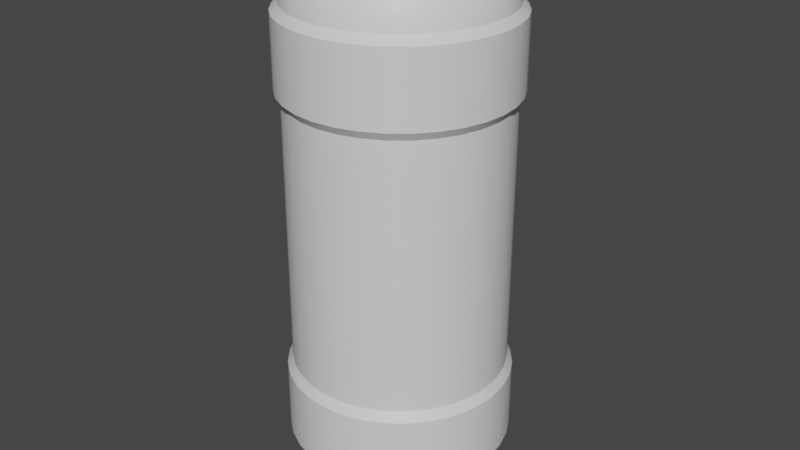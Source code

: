 # Source: ExplosiveCapsule.blend  (saved by Blender 3.6.11; exported with 4.5.12 LTS)
import bpy
from mathutils import Matrix  # noqa: F401  (used for matrix-valued properties, if any)

bpy.ops.wm.read_factory_settings(use_empty=True)
scene = bpy.context.scene
scene.name = 'Scene'

# ---- collections
col_collection = bpy.data.collections.new('Collection'); scene.collection.children.link(col_collection)

# ---- materials (node trees are filled in below, after node groups)
mat_material_001 = bpy.data.materials.new('Material.001')
mat_material_001.use_transparent_shadow = False
mat_material_002 = bpy.data.materials.new('Material.002')
mat_material_002.use_transparent_shadow = False

# ---- node groups
ng_auto_smooth = bpy.data.node_groups.new('Auto Smooth', 'GeometryNodeTree')
_s = ng_auto_smooth.interface.new_socket(name='Geometry', in_out='OUTPUT', socket_type='NodeSocketGeometry')
_s = ng_auto_smooth.interface.new_socket(name='Geometry', in_out='INPUT', socket_type='NodeSocketGeometry')
_s = ng_auto_smooth.interface.new_socket(name='Angle', in_out='INPUT', socket_type='NodeSocketFloat')
_s.subtype = 'ANGLE'
_s.min_value = 0.0
_s.max_value = 3.142
ng_auto_smooth.is_modifier = True
_N = ng_auto_smooth.nodes; _L = ng_auto_smooth.links
n0 = _N.new('NodeGroupOutput'); n0.name = 'Group Output'; n0.location = (480, -100)
n1 = _N.new('NodeGroupInput'); n1.name = 'Group Input'; n1.location = (-420, -300)
n2 = _N.new('NodeGroupInput'); n2.name = 'Group Input.001'; n2.location = (-60, -100)
n3 = _N.new('GeometryNodeSetShadeSmooth'); n3.name = 'Set Shade Smooth'; n3.location = (120, -100)
n3.domain = 'EDGE'
n4 = _N.new('GeometryNodeSetShadeSmooth'); n4.name = 'Set Shade Smooth.001'; n4.location = (300, -100)
n5 = _N.new('GeometryNodeInputMeshEdgeAngle'); n5.name = 'Edge Angle'; n5.location = (-420, -220)
n6 = _N.new('GeometryNodeInputEdgeSmooth'); n6.name = 'Is Edge Smooth'; n6.location = (-60, -160)
n7 = _N.new('GeometryNodeInputShadeSmooth'); n7.name = 'Is Face Smooth'; n7.location = (-240, -340)
n8 = _N.new('FunctionNodeBooleanMath'); n8.name = 'Boolean Math'; n8.location = (-60, -220)
n9 = _N.new('FunctionNodeCompare'); n9.name = 'Compare'; n9.location = (-240, -180)
n9.operation = 'LESS_EQUAL'
_L.new(n5.outputs[0], n9.inputs[0])
_L.new(n4.outputs[0], n0.inputs[0])
_L.new(n1.outputs[1], n9.inputs[1])
_L.new(n9.outputs[0], n8.inputs[0])
_L.new(n7.outputs[0], n8.inputs[1])
_L.new(n2.outputs[0], n3.inputs[0])
_L.new(n6.outputs[0], n3.inputs[1])
_L.new(n3.outputs[0], n4.inputs[0])
_L.new(n8.outputs[0], n3.inputs[2])
n0.is_active_output = True

# ---- material node trees
mat_material_001.use_nodes = True; mat_material_001.node_tree.nodes.clear()
_N = mat_material_001.node_tree.nodes; _L = mat_material_001.node_tree.links
n0 = _N.new('ShaderNodeBsdfPrincipled'); n0.name = 'Principled BSDF'; n0.location = (10, 300)
n0.distribution = 'GGX'
n0.subsurface_method = 'RANDOM_WALK_SKIN'
n0.inputs[3].default_value = 1.45
n0.inputs[27].default_value = (0.0, 0.0, 0.0, 1.0)
n0.inputs[28].default_value = 1.0
n1 = _N.new('ShaderNodeOutputMaterial'); n1.name = 'Material Output'; n1.location = (300, 300)
_L.new(n0.outputs[0], n1.inputs[0])
n1.is_active_output = True
mat_material_002.use_nodes = True; mat_material_002.node_tree.nodes.clear()
_N = mat_material_002.node_tree.nodes; _L = mat_material_002.node_tree.links
n0 = _N.new('ShaderNodeBsdfPrincipled'); n0.name = 'Principled BSDF'; n0.location = (10, 300)
n0.distribution = 'GGX'
n0.subsurface_method = 'RANDOM_WALK_SKIN'
n0.inputs[3].default_value = 1.45
n0.inputs[27].default_value = (0.0, 0.0, 0.0, 1.0)
n0.inputs[28].default_value = 1.0
n1 = _N.new('ShaderNodeOutputMaterial'); n1.name = 'Material Output'; n1.location = (300, 300)
_L.new(n0.outputs[0], n1.inputs[0])
n1.is_active_output = True

# ---- world
world_world = bpy.data.worlds.new('World'); scene.world = world_world
world_world.use_nodes = True; world_world.node_tree.nodes.clear()
_N = world_world.node_tree.nodes; _L = world_world.node_tree.links
n0 = _N.new('ShaderNodeOutputWorld'); n0.name = 'World Output'; n0.location = (300, 300)
n1 = _N.new('ShaderNodeBackground'); n1.name = 'Background'; n1.location = (10, 300)
n1.inputs[0].default_value = (0.05088, 0.05088, 0.05088, 1.0)
_L.new(n1.outputs[0], n0.inputs[0])
n0.is_active_output = True
world_world.color = (0.05088, 0.05088, 0.05088)
world_world.use_sun_shadow = False
world_world.sun_shadow_jitter_overblur = 0.0

# ---- meshes
me_cylinder = bpy.data.meshes.new('Cylinder')
me_cylinder.from_pydata([(0.0779, -0.03227, 1.019), (0.08269, -0.01645, 1.019), (0.0701, -0.04684, 1.019), (0.04684, -0.0701, 1.019), (0.05962, -0.05962, 1.019), (0.03227, -0.0779, 1.019), (0.01645, -0.08269, 1.019), (-2.221e-09, -0.08431, 1.019), (-0.05962, -0.05962, 1.019), (-0.04684, -0.0701, 1.019), (-0.0701, -0.04684, 1.019), (-0.08269, -0.01645, 1.019), (-0.0779, -0.03227, 1.019), (-0.08269, 0.01645, 1.019), (-0.08431, 1.757e-09, 1.019), (-0.0779, 0.03227, 1.019), (-0.05962, 0.05962, 1.019), (-0.0701, 0.04684, 1.019), (-0.04684, 0.0701, 1.019), (-0.03227, 0.0779, 1.019), (-4.19e-09, 0.08431, 1.019), (-0.01645, 0.08269, 1.019), (-0.03227, -0.0779, 1.019), (-0.01645, -0.08269, 1.019), (-0.01645, 0.08269, 1.0), (-0.03227, 0.0779, 1.0), (-0.04684, 0.0701, 1.0), (-0.05962, 0.05962, 1.0), (-0.0701, 0.04684, 1.0), (-0.0779, 0.03227, 1.0), (-0.08269, 0.01645, 1.0), (-0.08431, 1.757e-09, 1.0), (-0.08269, -0.01645, 1.0), (-0.0779, -0.03227, 1.0), (-0.0701, -0.04684, 1.0), (-0.05962, -0.05962, 1.0), (-0.04684, -0.0701, 1.0), (-0.03227, -0.0779, 1.0), (-0.01645, -0.08269, 1.0), (7.227e-09, -0.08431, 1.0), (0.01645, -0.08269, 1.0), (0.03227, -0.0779, 1.0), (0.04684, -0.0701, 1.0), (0.05962, -0.05962, 1.0), (0.0701, -0.04684, 1.0), (0.0779, -0.03227, 1.0), (0.08269, -0.01645, 1.0), (0.08431, 3.725e-09, 1.0), (0.08269, 0.01645, 1.0), (0.0779, 0.03227, 1.0), (0.0701, 0.04684, 1.0), (0.05962, 0.05962, 1.0), (0.04684, 0.0701, 1.0), (0.03227, 0.0779, 1.0), (0.01645, 0.08269, 1.0), (5.259e-09, 0.08431, 1.0), (9.313e-09, 0.1596, -1.0), (8.615e-09, 0.2453, -0.983), (7.916e-09, 0.3179, -0.9347), (7.683e-09, 0.3664, -0.8624), (5.588e-09, 0.1596, 1.0), (6.286e-09, 0.2453, 0.983), (6.985e-09, 0.3179, 0.9347), (7.218e-09, 0.3664, 0.8624), (0.03113, 0.1565, -1.0), (0.04785, 0.2405, -0.983), (0.06202, 0.3118, -0.9347), (0.07149, 0.3594, -0.8624), (0.03113, 0.1565, 1.0), (0.04785, 0.2405, 0.983), (0.06202, 0.3118, 0.9347), (0.07149, 0.3594, 0.8624), (0.06106, 0.1474, -1.0), (0.09385, 0.2266, -0.983), (0.1217, 0.2937, -0.9347), (0.1402, 0.3385, -0.8624), (0.06106, 0.1474, 1.0), (0.09385, 0.2266, 0.983), (0.1217, 0.2937, 0.9347), (0.1402, 0.3385, 0.8624), (0.08865, 0.1327, -1.0), (0.1363, 0.2039, -0.983), (0.1766, 0.2643, -0.9347), (0.2036, 0.3047, -0.8624), (0.08865, 0.1327, 1.0), (0.1363, 0.2039, 0.983), (0.1766, 0.2643, 0.9347), (0.2036, 0.3047, 0.8624), (0.1128, 0.1128, -1.0), (0.1734, 0.1734, -0.983), (0.2248, 0.2248, -0.9347), (0.2591, 0.2591, -0.8624), (0.1128, 0.1128, 1.0), (0.1734, 0.1734, 0.983), (0.2248, 0.2248, 0.9347), (0.2591, 0.2591, 0.8624), (0.1327, 0.08865, -1.0), (0.2039, 0.1363, -0.983), (0.2643, 0.1766, -0.9347), (0.3047, 0.2036, -0.8624), (0.1327, 0.08865, 1.0), (0.2039, 0.1363, 0.983), (0.2643, 0.1766, 0.9347), (0.3047, 0.2036, 0.8624), (0.1474, 0.06106, -1.0), (0.2266, 0.09385, -0.983), (0.2937, 0.1217, -0.9347), (0.3385, 0.1402, -0.8624), (0.1474, 0.06106, 1.0), (0.2266, 0.09385, 0.983), (0.2937, 0.1217, 0.9347), (0.3385, 0.1402, 0.8624), (0.1565, 0.03113, -1.0), (0.2405, 0.04785, -0.983), (0.3118, 0.06202, -0.9347), (0.3594, 0.07149, -0.8624), (0.1565, 0.03113, 1.0), (0.2405, 0.04785, 0.983), (0.3118, 0.06202, 0.9347), (0.3594, 0.07149, 0.8624), (0.1596, 0.0, -1.0), (0.2453, 4.657e-10, -0.983), (0.3179, 6.985e-10, -0.9347), (0.3664, 1.164e-09, -0.8624), (0.1596, 3.725e-09, 1.0), (0.2453, 2.794e-09, 0.983), (0.3179, 1.863e-09, 0.9347), (0.3664, 1.397e-09, 0.8624), (0.1565, -0.03113, -1.0), (0.2405, -0.04785, -0.983), (0.3118, -0.06202, -0.9347), (0.3594, -0.07149, -0.8624), (0.1565, -0.03113, 1.0), (0.2405, -0.04785, 0.983), (0.3118, -0.06202, 0.9347), (0.3594, -0.07149, 0.8624), (0.1474, -0.06106, -1.0), (0.2266, -0.09385, -0.983), (0.2937, -0.1217, -0.9347), (0.3385, -0.1402, -0.8624), (0.1474, -0.06106, 1.0), (0.2266, -0.09385, 0.983), (0.2937, -0.1217, 0.9347), (0.3385, -0.1402, 0.8624), (0.1327, -0.08865, -1.0), (0.2039, -0.1363, -0.983), (0.2643, -0.1766, -0.9347), (0.3047, -0.2036, -0.8624), (0.1327, -0.08865, 1.0), (0.2039, -0.1363, 0.983), (0.2643, -0.1766, 0.9347), (0.3047, -0.2036, 0.8624), (0.1128, -0.1128, -1.0), (0.1734, -0.1734, -0.983), (0.2248, -0.2248, -0.9347), (0.2591, -0.2591, -0.8624), (0.1128, -0.1128, 1.0), (0.1734, -0.1734, 0.983), (0.2248, -0.2248, 0.9347), (0.2591, -0.2591, 0.8624), (0.08865, -0.1327, -1.0), (0.1363, -0.2039, -0.983), (0.1766, -0.2643, -0.9347), (0.2036, -0.3047, -0.8624), (0.08865, -0.1327, 1.0), (0.1363, -0.2039, 0.983), (0.1766, -0.2643, 0.9347), (0.2036, -0.3047, 0.8624), (0.06106, -0.1474, -1.0), (0.09385, -0.2266, -0.983), (0.1217, -0.2937, -0.9347), (0.1402, -0.3385, -0.8624), (0.06106, -0.1474, 1.0), (0.09385, -0.2266, 0.983), (0.1217, -0.2937, 0.9347), (0.1402, -0.3385, 0.8624), (0.03113, -0.1565, -1.0), (0.04785, -0.2405, -0.983), (0.06202, -0.3118, -0.9347), (0.07149, -0.3594, -0.8624), (0.03113, -0.1565, 1.0), (0.04785, -0.2405, 0.983), (0.06202, -0.3118, 0.9347), (0.07149, -0.3594, 0.8624), (5.588e-09, -0.1596, -1.0), (6.286e-09, -0.2453, -0.983), (6.985e-09, -0.3179, -0.9347), (7.218e-09, -0.3664, -0.8624), (9.313e-09, -0.1596, 1.0), (8.615e-09, -0.2453, 0.983), (7.916e-09, -0.3179, 0.9347), (7.683e-09, -0.3664, 0.8624), (-0.03113, -0.1565, -1.0), (-0.04785, -0.2405, -0.983), (-0.06202, -0.3118, -0.9347), (-0.07149, -0.3594, -0.8624), (-0.03113, -0.1565, 1.0), (-0.04785, -0.2405, 0.983), (-0.06202, -0.3118, 0.9347), (-0.07149, -0.3594, 0.8624), (-0.06106, -0.1474, -1.0), (-0.09385, -0.2266, -0.983), (-0.1217, -0.2937, -0.9347), (-0.1402, -0.3385, -0.8624), (-0.06106, -0.1474, 1.0), (-0.09385, -0.2266, 0.983), (-0.1217, -0.2937, 0.9347), (-0.1402, -0.3385, 0.8624), (-0.08865, -0.1327, -1.0), (-0.1363, -0.2039, -0.983), (-0.1766, -0.2643, -0.9347), (-0.2036, -0.3047, -0.8624), (-0.08865, -0.1327, 1.0), (-0.1363, -0.2039, 0.983), (-0.1766, -0.2643, 0.9347), (-0.2036, -0.3047, 0.8624), (-0.1128, -0.1128, -1.0), (-0.1734, -0.1734, -0.983), (-0.2248, -0.2248, -0.9347), (-0.2591, -0.2591, -0.8624), (-0.1128, -0.1128, 1.0), (-0.1734, -0.1734, 0.983), (-0.2248, -0.2248, 0.9347), (-0.2591, -0.2591, 0.8624), (-0.1327, -0.08865, -1.0), (-0.2039, -0.1363, -0.983), (-0.2643, -0.1766, -0.9347), (-0.3047, -0.2036, -0.8624), (-0.1327, -0.08865, 1.0), (-0.2039, -0.1363, 0.983), (-0.2643, -0.1766, 0.9347), (-0.3047, -0.2036, 0.8624), (-0.1474, -0.06106, -1.0), (-0.2266, -0.09385, -0.983), (-0.2937, -0.1217, -0.9347), (-0.3385, -0.1402, -0.8624), (-0.1474, -0.06106, 1.0), (-0.2266, -0.09385, 0.983), (-0.2937, -0.1217, 0.9347), (-0.3385, -0.1402, 0.8624), (-0.1565, -0.03113, -1.0), (-0.2405, -0.04785, -0.983), (-0.3118, -0.06202, -0.9347), (-0.3594, -0.07149, -0.8624), (-0.1565, -0.03113, 1.0), (-0.2405, -0.04785, 0.983), (-0.3118, -0.06202, 0.9347), (-0.3594, -0.07149, 0.8624), (-0.1596, 3.725e-09, -1.0), (-0.2453, 2.794e-09, -0.983), (-0.3179, 1.863e-09, -0.9347), (-0.3664, 1.397e-09, -0.8624), (-0.1596, 0.0, 1.0), (-0.2453, 4.657e-10, 0.983), (-0.3179, 6.985e-10, 0.9347), (-0.3664, 1.164e-09, 0.8624), (-0.1565, 0.03113, -1.0), (-0.2405, 0.04785, -0.983), (-0.3118, 0.06202, -0.9347), (-0.3594, 0.07149, -0.8624), (-0.1565, 0.03113, 1.0), (-0.2405, 0.04785, 0.983), (-0.3118, 0.06202, 0.9347), (-0.3594, 0.07149, 0.8624), (-0.1474, 0.06106, -1.0), (-0.2266, 0.09385, -0.983), (-0.2937, 0.1217, -0.9347), (-0.3385, 0.1402, -0.8624), (-0.1474, 0.06106, 1.0), (-0.2266, 0.09385, 0.983), (-0.2937, 0.1217, 0.9347), (-0.3385, 0.1402, 0.8624), (-0.1327, 0.08865, -1.0), (-0.2039, 0.1363, -0.983), (-0.2643, 0.1766, -0.9347), (-0.3047, 0.2036, -0.8624), (-0.1327, 0.08865, 1.0), (-0.2039, 0.1363, 0.983), (-0.2643, 0.1766, 0.9347), (-0.3047, 0.2036, 0.8624), (-0.1128, 0.1128, -1.0), (-0.1734, 0.1734, -0.983), (-0.2248, 0.2248, -0.9347), (-0.2591, 0.2591, -0.8624), (-0.1128, 0.1128, 1.0), (-0.1734, 0.1734, 0.983), (-0.2248, 0.2248, 0.9347), (-0.2591, 0.2591, 0.8624), (-0.08865, 0.1327, -1.0), (-0.1363, 0.2039, -0.983), (-0.1766, 0.2643, -0.9347), (-0.2036, 0.3047, -0.8624), (-0.08865, 0.1327, 1.0), (-0.1363, 0.2039, 0.983), (-0.1766, 0.2643, 0.9347), (-0.2036, 0.3047, 0.8624), (-0.06106, 0.1474, -1.0), (-0.09385, 0.2266, -0.983), (-0.1217, 0.2937, -0.9347), (-0.1402, 0.3385, -0.8624), (-0.06106, 0.1474, 1.0), (-0.09385, 0.2266, 0.983), (-0.1217, 0.2937, 0.9347), (-0.1402, 0.3385, 0.8624), (-0.03113, 0.1565, -1.0), (-0.04785, 0.2405, -0.983), (-0.06202, 0.3118, -0.9347), (-0.07149, 0.3594, -0.8624), (-0.03113, 0.1565, 1.0), (-0.04785, 0.2405, 0.983), (-0.06202, 0.3118, 0.9347), (-0.07149, 0.3594, 0.8624), (-0.03329, 0.1674, 1.024), (-0.03113, 0.1565, 1.015), (-0.04785, 0.2405, 0.9983), (-0.04568, 0.2297, 1.012), (-0.06531, 0.1577, 1.024), (-0.06106, 0.1474, 1.015), (-0.09385, 0.2266, 0.9983), (-0.08961, 0.2163, 1.012), (-0.09481, 0.1419, 1.024), (-0.08865, 0.1327, 1.015), (-0.1363, 0.2039, 0.9983), (-0.1301, 0.1947, 1.012), (-0.1207, 0.1207, 1.024), (-0.1128, 0.1128, 1.015), (-0.1734, 0.1734, 0.9983), (-0.1656, 0.1656, 1.012), (-0.1419, 0.09481, 1.024), (-0.1327, 0.08865, 1.015), (-0.2039, 0.1363, 0.9983), (-0.1947, 0.1301, 1.012), (-0.2163, 0.08961, 1.012), (-0.2266, 0.09385, 0.9983), (-0.1474, 0.06106, 1.015), (-0.1577, 0.06531, 1.024), (-0.1674, -0.03329, 1.024), (-0.1565, -0.03113, 1.015), (-0.2405, -0.04785, 0.9983), (-0.2297, -0.04568, 1.012), (-0.1577, -0.06531, 1.024), (-0.1474, -0.06106, 1.015), (-0.2266, -0.09385, 0.9983), (-0.2163, -0.08961, 1.012), (-0.1419, -0.09481, 1.024), (-0.1327, -0.08865, 1.015), (-0.2039, -0.1363, 0.9983), (-0.1947, -0.1301, 1.012), (-0.1207, -0.1207, 1.024), (-0.1128, -0.1128, 1.015), (-0.1734, -0.1734, 0.9983), (-0.1656, -0.1656, 1.012), (-0.09481, -0.1419, 1.024), (-0.08865, -0.1327, 1.015), (-0.1363, -0.2039, 0.9983), (-0.1301, -0.1947, 1.012), (-0.06531, -0.1577, 1.024), (-0.06106, -0.1474, 1.015), (-0.09385, -0.2266, 0.9983), (-0.08961, -0.2163, 1.012), (-0.03329, -0.1674, 1.024), (-0.03113, -0.1565, 1.015), (-0.04785, -0.2405, 0.9983), (-0.04568, -0.2297, 1.012), (9.223e-09, -0.1707, 1.024), (9.313e-09, -0.1596, 1.015), (8.615e-09, -0.2453, 0.9983), (8.705e-09, -0.2342, 1.012), (0.03329, -0.1674, 1.024), (0.03113, -0.1565, 1.015), (0.04785, -0.2405, 0.9983), (0.04568, -0.2297, 1.012), (0.06531, -0.1577, 1.024), (0.06106, -0.1474, 1.015), (0.09385, -0.2266, 0.9983), (0.08961, -0.2163, 1.012), (0.09481, -0.1419, 1.024), (0.08865, -0.1327, 1.015), (0.1363, -0.2039, 0.9983), (0.1301, -0.1947, 1.012), (0.1207, -0.1207, 1.024), (0.1128, -0.1128, 1.015), (0.1734, -0.1734, 0.9983), (0.1656, -0.1656, 1.012), (0.1419, -0.09481, 1.024), (0.1327, -0.08865, 1.015), (0.2039, -0.1363, 0.9983), (0.1947, -0.1301, 1.012), (0.2163, -0.08961, 1.012), (0.2266, -0.09385, 0.9983), (0.1474, -0.06106, 1.015), (0.1577, -0.06531, 1.024), (0.1674, 0.03329, 1.024), (0.1565, 0.03113, 1.015), (0.2405, 0.04785, 0.9983), (0.2297, 0.04568, 1.012), (0.1577, 0.06531, 1.024), (0.1474, 0.06106, 1.015), (0.2266, 0.09385, 0.9983), (0.2163, 0.08961, 1.012), (0.1419, 0.09481, 1.024), (0.1327, 0.08865, 1.015), (0.2039, 0.1363, 0.9983), (0.1947, 0.1301, 1.012), (0.1207, 0.1207, 1.024), (0.1128, 0.1128, 1.015), (0.1734, 0.1734, 0.9983), (0.1656, 0.1656, 1.012), (0.09481, 0.1419, 1.024), (0.08865, 0.1327, 1.015), (0.1363, 0.2039, 0.9983), (0.1301, 0.1947, 1.012), (0.06531, 0.1577, 1.024), (0.06106, 0.1474, 1.015), (0.09385, 0.2266, 0.9983), (0.08961, 0.2163, 1.012), (5.588e-09, 0.1596, 1.015), (5.678e-09, 0.1707, 1.024), (0.03329, 0.1674, 1.024), (0.03113, 0.1565, 1.015), (0.04785, 0.2405, 0.9983), (0.04568, 0.2297, 1.012), (6.196e-09, 0.2342, 1.012), (6.286e-09, 0.2453, 0.9983), (0.08269, 0.01645, 1.019), (0.08431, 3.725e-09, 1.019), (0.0779, 0.03227, 1.019), (0.05962, 0.05962, 1.019), (0.0701, 0.04684, 1.019), (0.03227, 0.0779, 1.019), (0.04684, 0.0701, 1.019), (0.01645, 0.08269, 1.019), (6.727e-09, 0.4036, -0.5168), (7.464e-09, 0.3835, -0.4823), (7.464e-09, 0.3835, 0.4823), (6.7e-09, 0.4043, 0.5125), (0.07888, 0.3965, 0.5125), (0.07481, 0.3761, 0.4823), (0.07481, 0.3761, -0.4823), (0.07873, 0.3958, -0.5168), (-0.07481, 0.3761, -0.4823), (-0.07873, 0.3958, -0.5168), (-0.07888, 0.3965, 0.5125), (-0.07481, 0.3761, 0.4823), (0.1547, 0.3735, 0.5125), (0.1468, 0.3543, 0.4823), (0.1468, 0.3543, -0.4823), (0.1544, 0.3729, -0.5168), (0.2131, 0.3189, 0.4823), (0.2246, 0.3362, 0.5125), (0.2242, 0.3356, -0.5168), (0.2131, 0.3189, -0.4823), (0.2712, 0.2712, 0.4823), (0.2859, 0.2859, 0.5125), (0.2854, 0.2854, -0.5168), (0.2712, 0.2712, -0.4823), (0.3189, 0.2131, 0.4823), (0.3362, 0.2246, 0.5125), (0.3356, 0.2242, -0.5168), (0.3189, 0.2131, -0.4823), (0.3543, 0.1468, 0.4823), (0.3735, 0.1547, 0.5125), (0.3729, 0.1544, -0.5168), (0.3543, 0.1468, -0.4823), (0.3761, 0.07481, 0.4823), (0.3965, 0.07888, 0.5125), (0.3958, 0.07873, -0.5168), (0.3761, 0.07481, -0.4823), (0.3835, 1.148e-09, 0.4823), (0.4043, 1.008e-09, 0.5125), (0.4036, 1.013e-09, -0.5168), (0.3835, 1.148e-09, -0.4823), (0.3761, -0.07481, 0.4823), (0.3965, -0.07888, 0.5125), (0.3958, -0.07873, -0.5168), (0.3761, -0.07481, -0.4823), (0.3543, -0.1468, 0.4823), (0.3735, -0.1547, 0.5125), (0.3729, -0.1544, -0.5168), (0.3543, -0.1468, -0.4823), (0.3189, -0.2131, 0.4823), (0.3362, -0.2246, 0.5125), (0.3356, -0.2242, -0.5168), (0.3189, -0.2131, -0.4823), (0.2712, -0.2712, 0.4823), (0.2859, -0.2859, 0.5125), (0.2854, -0.2854, -0.5168), (0.2712, -0.2712, -0.4823), (0.2131, -0.3189, 0.4823), (0.2246, -0.3362, 0.5125), (0.2242, -0.3356, -0.5168), (0.2131, -0.3189, -0.4823), (0.1468, -0.3543, 0.4823), (0.1547, -0.3735, 0.5125), (0.1544, -0.3729, -0.5168), (0.1468, -0.3543, -0.4823), (0.07481, -0.3761, 0.4823), (0.07888, -0.3965, 0.5125), (0.07873, -0.3958, -0.5168), (0.07481, -0.3761, -0.4823), (7.464e-09, -0.3835, 0.4823), (6.7e-09, -0.4043, 0.5125), (6.727e-09, -0.4036, -0.5168), (7.464e-09, -0.3835, -0.4823), (-0.07481, -0.3761, 0.4823), (-0.07888, -0.3965, 0.5125), (-0.07873, -0.3958, -0.5168), (-0.07481, -0.3761, -0.4823), (-0.1468, -0.3543, 0.4823), (-0.1547, -0.3735, 0.5125), (-0.1544, -0.3729, -0.5168), (-0.1468, -0.3543, -0.4823), (-0.2131, -0.3189, 0.4823), (-0.2246, -0.3362, 0.5125), (-0.2242, -0.3356, -0.5168), (-0.2131, -0.3189, -0.4823), (-0.2712, -0.2712, 0.4823), (-0.2859, -0.2859, 0.5125), (-0.2854, -0.2854, -0.5168), (-0.2712, -0.2712, -0.4823), (-0.3189, -0.2131, 0.4823), (-0.3362, -0.2246, 0.5125), (-0.3356, -0.2242, -0.5168), (-0.3189, -0.2131, -0.4823), (-0.3543, -0.1468, 0.4823), (-0.3735, -0.1547, 0.5125), (-0.3729, -0.1544, -0.5168), (-0.3543, -0.1468, -0.4823), (-0.3761, -0.07481, 0.4823), (-0.3965, -0.07888, 0.5125), (-0.3958, -0.07873, -0.5168), (-0.3761, -0.07481, -0.4823), (-0.3835, 1.148e-09, 0.4823), (-0.4043, 1.008e-09, 0.5125), (-0.4036, 1.013e-09, -0.5168), (-0.3835, 1.148e-09, -0.4823), (-0.3761, 0.07481, 0.4823), (-0.3965, 0.07888, 0.5125), (-0.3958, 0.07873, -0.5168), (-0.3761, 0.07481, -0.4823), (-0.3543, 0.1468, 0.4823), (-0.3735, 0.1547, 0.5125), (-0.3729, 0.1544, -0.5168), (-0.3543, 0.1468, -0.4823), (-0.3189, 0.2131, 0.4823), (-0.3362, 0.2246, 0.5125), (-0.3356, 0.2242, -0.5168), (-0.3189, 0.2131, -0.4823), (-0.2712, 0.2712, 0.4823), (-0.2859, 0.2859, 0.5125), (-0.2854, 0.2854, -0.5168), (-0.2712, 0.2712, -0.4823), (-0.2131, 0.3189, 0.4823), (-0.2246, 0.3362, 0.5125), (-0.2242, 0.3356, -0.5168), (-0.2131, 0.3189, -0.4823), (-0.1468, 0.3543, 0.4823), (-0.1547, 0.3735, 0.5125), (-0.1544, 0.3729, -0.5168), (-0.1468, 0.3543, -0.4823), (7.52e-09, 0.3792, -0.7988), (6.727e-09, 0.4036, -0.7724), (0.07873, 0.3958, -0.7724), (0.07397, 0.3719, -0.7988), (0.1544, 0.3729, -0.7724), (0.1451, 0.3503, -0.7988), (0.2242, 0.3356, -0.7724), (0.2107, 0.3153, -0.7988), (0.2854, 0.2854, -0.7724), (0.2681, 0.2681, -0.7988), (0.3356, 0.2242, -0.7724), (0.3153, 0.2107, -0.7988), (0.3729, 0.1544, -0.7724), (0.3503, 0.1451, -0.7988), (0.3958, 0.07873, -0.7724), (0.3719, 0.07397, -0.7988), (0.4036, 1.013e-09, -0.7724), (0.3792, 1.152e-09, -0.7988), (0.3958, -0.07873, -0.7724), (0.3719, -0.07397, -0.7988), (0.3729, -0.1544, -0.7724), (0.3503, -0.1451, -0.7988), (0.3356, -0.2242, -0.7724), (0.3153, -0.2107, -0.7988), (0.2854, -0.2854, -0.7724), (0.2681, -0.2681, -0.7988), (0.2242, -0.3356, -0.7724), (0.2107, -0.3153, -0.7988), (0.1544, -0.3729, -0.7724), (0.1451, -0.3503, -0.7988), (0.07873, -0.3958, -0.7724), (0.07397, -0.3719, -0.7988), (6.727e-09, -0.4036, -0.7724), (7.402e-09, -0.3792, -0.7988), (-0.07873, -0.3958, -0.7724), (-0.07397, -0.3719, -0.7988), (-0.1544, -0.3729, -0.7724), (-0.1451, -0.3503, -0.7988), (-0.2242, -0.3356, -0.7724), (-0.2107, -0.3153, -0.7988), (-0.2854, -0.2854, -0.7724), (-0.2681, -0.2681, -0.7988), (-0.3356, -0.2242, -0.7724), (-0.3153, -0.2107, -0.7988), (-0.3729, -0.1544, -0.7724), (-0.3503, -0.1451, -0.7988), (-0.3958, -0.07873, -0.7724), (-0.3719, -0.07397, -0.7988), (-0.4036, 1.013e-09, -0.7724), (-0.3792, 1.211e-09, -0.7988), (-0.3958, 0.07873, -0.7724), (-0.3719, 0.07397, -0.7988), (-0.3729, 0.1544, -0.7724), (-0.3503, 0.1451, -0.7988), (-0.3356, 0.2242, -0.7724), (-0.3153, 0.2107, -0.7988), (-0.2854, 0.2854, -0.7724), (-0.2681, 0.2681, -0.7988), (-0.2242, 0.3356, -0.7724), (-0.2107, 0.3153, -0.7988), (-0.1544, 0.3729, -0.7724), (-0.1451, 0.3503, -0.7988), (-0.07873, 0.3958, -0.7724), (-0.07397, 0.3719, -0.7988), (6.7e-09, 0.4043, 0.7718), (7.4e-09, 0.379, 0.7996), (0.07394, 0.3717, 0.7996), (0.07888, 0.3965, 0.7718), (0.145, 0.3502, 0.7996), (0.1547, 0.3735, 0.7718), (0.2106, 0.3151, 0.7996), (0.2246, 0.3362, 0.7718), (0.268, 0.268, 0.7996), (0.2859, 0.2859, 0.7718), (0.3151, 0.2106, 0.7996), (0.3362, 0.2246, 0.7718), (0.3502, 0.145, 0.7996), (0.3735, 0.1547, 0.7718), (0.3717, 0.07394, 0.7996), (0.3965, 0.07888, 0.7718), (0.379, 1.214e-09, 0.7996), (0.4043, 1.008e-09, 0.7718), (0.3717, -0.07394, 0.7996), (0.3965, -0.07888, 0.7718), (0.3502, -0.145, 0.7996), (0.3735, -0.1547, 0.7718), (0.3151, -0.2106, 0.7996), (0.3362, -0.2246, 0.7718), (0.268, -0.268, 0.7996), (0.2859, -0.2859, 0.7718), (0.2106, -0.3151, 0.7996), (0.2246, -0.3362, 0.7718), (0.145, -0.3502, 0.7996), (0.1547, -0.3735, 0.7718), (0.07394, -0.3717, 0.7996), (0.07888, -0.3965, 0.7718), (7.522e-09, -0.379, 0.7996), (6.7e-09, -0.4043, 0.7718), (-0.07394, -0.3717, 0.7996), (-0.07888, -0.3965, 0.7718), (-0.145, -0.3502, 0.7996), (-0.1547, -0.3735, 0.7718), (-0.2106, -0.3151, 0.7996), (-0.2246, -0.3362, 0.7718), (-0.268, -0.268, 0.7996), (-0.2859, -0.2859, 0.7718), (-0.3151, -0.2106, 0.7996), (-0.3362, -0.2246, 0.7718), (-0.3502, -0.145, 0.7996), (-0.3735, -0.1547, 0.7718), (-0.3717, -0.07394, 0.7996), (-0.3965, -0.07888, 0.7718), (-0.379, 1.153e-09, 0.7996), (-0.4043, 1.008e-09, 0.7718), (-0.3717, 0.07394, 0.7996), (-0.3965, 0.07888, 0.7718), (-0.3502, 0.145, 0.7996), (-0.3735, 0.1547, 0.7718), (-0.3151, 0.2106, 0.7996), (-0.3362, 0.2246, 0.7718), (-0.268, 0.268, 0.7996), (-0.2859, 0.2859, 0.7718), (-0.2106, 0.3151, 0.7996), (-0.2246, 0.3362, 0.7718), (-0.145, 0.3502, 0.7996), (-0.1547, 0.3735, 0.7718), (-0.07394, 0.3717, 0.7996), (-0.07888, 0.3965, 0.7718)], [], [(438, 437, 445, 446), (567, 569, 91, 83), (451, 448, 452, 455), (455, 452, 456, 459), (459, 456, 460, 463), (463, 460, 464, 467), (467, 464, 468, 471), (471, 468, 472, 475), (475, 472, 476, 479), (479, 476, 480, 483), (483, 480, 484, 487), (487, 484, 488, 491), (491, 488, 492, 495), (495, 492, 496, 499), (499, 496, 500, 503), (503, 500, 504, 507), (507, 504, 508, 511), (511, 508, 512, 515), (515, 512, 516, 519), (519, 516, 520, 523), (523, 520, 524, 527), (527, 524, 528, 531), (531, 528, 532, 535), (535, 532, 536, 539), (539, 536, 540, 543), (543, 540, 544, 547), (547, 544, 548, 551), (551, 548, 552, 555), (555, 552, 556, 559), (446, 445, 448, 451), (565, 567, 83, 75), (69, 61, 423, 420), (124, 116, 48, 47), (628, 626, 71, 79), (622, 441, 432, 561), (59, 67, 66, 58), (58, 66, 65, 57), (57, 65, 64, 56), (625, 686, 311, 63), (71, 63, 62, 70), (70, 62, 61, 69), (68, 76, 413, 419), (562, 439, 447, 564), (67, 75, 74, 66), (66, 74, 73, 65), (65, 73, 72, 64), (436, 627, 629, 444), (79, 71, 70, 78), (78, 70, 69, 77), (196, 204, 357, 361), (564, 447, 450, 566), (75, 83, 82, 74), (74, 82, 81, 73), (73, 81, 80, 72), (444, 629, 631, 449), (87, 79, 78, 86), (86, 78, 77, 85), (165, 157, 382, 378), (566, 450, 454, 568), (83, 91, 90, 82), (82, 90, 89, 81), (81, 89, 88, 80), (449, 631, 633, 453), (95, 87, 86, 94), (94, 86, 85, 93), (293, 285, 326, 322), (568, 454, 458, 570), (91, 99, 98, 90), (90, 98, 97, 89), (89, 97, 96, 88), (453, 633, 635, 457), (103, 95, 94, 102), (102, 94, 93, 101), (172, 180, 369, 373), (570, 458, 462, 572), (99, 107, 106, 98), (98, 106, 105, 97), (97, 105, 104, 96), (457, 635, 637, 461), (111, 103, 102, 110), (110, 102, 101, 109), (148, 156, 381, 385), (572, 462, 466, 574), (107, 115, 114, 106), (106, 114, 113, 105), (105, 113, 112, 104), (461, 637, 639, 465), (119, 111, 110, 118), (118, 110, 109, 117), (276, 284, 325, 329), (574, 466, 470, 576), (115, 123, 122, 114), (114, 122, 121, 113), (113, 121, 120, 112), (465, 639, 641, 469), (127, 119, 118, 126), (126, 118, 117, 125), (125, 117, 116, 124), (576, 470, 474, 578), (123, 131, 130, 122), (122, 130, 129, 121), (121, 129, 128, 120), (469, 641, 643, 473), (135, 127, 126, 134), (134, 126, 125, 133), (133, 125, 124, 132), (578, 474, 478, 580), (131, 139, 138, 130), (130, 138, 137, 129), (129, 137, 136, 128), (473, 643, 645, 477), (143, 135, 134, 142), (142, 134, 133, 141), (141, 133, 132, 140), (580, 478, 482, 582), (139, 147, 146, 138), (138, 146, 145, 137), (137, 145, 144, 136), (477, 645, 647, 481), (151, 143, 142, 150), (150, 142, 141, 149), (116, 117, 394, 395, 392, 393), (582, 482, 486, 584), (147, 155, 154, 146), (146, 154, 153, 145), (145, 153, 152, 144), (481, 647, 649, 485), (159, 151, 150, 158), (158, 150, 149, 157), (244, 245, 338, 339, 336, 337), (584, 486, 490, 586), (155, 163, 162, 154), (154, 162, 161, 153), (153, 161, 160, 152), (485, 649, 651, 489), (167, 159, 158, 166), (166, 158, 157, 165), (395, 399, 396, 392), (586, 490, 494, 588), (163, 171, 170, 162), (162, 170, 169, 161), (161, 169, 168, 160), (489, 651, 653, 493), (175, 167, 166, 174), (174, 166, 165, 173), (339, 343, 340, 336), (588, 494, 498, 590), (171, 179, 178, 170), (170, 178, 177, 169), (169, 177, 176, 168), (493, 653, 655, 497), (183, 175, 174, 182), (182, 174, 173, 181), (108, 116, 393, 397), (590, 498, 502, 592), (179, 187, 186, 178), (178, 186, 185, 177), (177, 185, 184, 176), (497, 655, 657, 501), (191, 183, 182, 190), (190, 182, 181, 189), (236, 244, 337, 341), (592, 502, 506, 594), (187, 195, 194, 186), (186, 194, 193, 185), (185, 193, 192, 184), (501, 657, 659, 505), (199, 191, 190, 198), (198, 190, 189, 197), (93, 85, 410, 406), (594, 506, 510, 596), (195, 203, 202, 194), (194, 202, 201, 193), (193, 201, 200, 192), (505, 659, 661, 509), (207, 199, 198, 206), (206, 198, 197, 205), (221, 213, 354, 350), (596, 510, 514, 598), (203, 211, 210, 202), (202, 210, 209, 201), (201, 209, 208, 200), (509, 661, 663, 513), (215, 207, 206, 214), (214, 206, 205, 213), (100, 108, 397, 401), (598, 514, 518, 600), (211, 219, 218, 210), (210, 218, 217, 209), (209, 217, 216, 208), (513, 663, 665, 517), (223, 215, 214, 222), (222, 214, 213, 221), (228, 236, 341, 345), (600, 518, 522, 602), (219, 227, 226, 218), (218, 226, 225, 217), (217, 225, 224, 216), (517, 665, 667, 521), (231, 223, 222, 230), (230, 222, 221, 229), (421, 422, 417, 418), (602, 522, 526, 604), (227, 235, 234, 226), (226, 234, 233, 225), (225, 233, 232, 224), (521, 667, 669, 525), (239, 231, 230, 238), (238, 230, 229, 237), (197, 189, 366, 362), (604, 526, 530, 606), (235, 243, 242, 234), (234, 242, 241, 233), (233, 241, 240, 232), (525, 669, 671, 529), (247, 239, 238, 246), (246, 238, 237, 245), (61, 309, 314, 423), (606, 530, 534, 608), (243, 251, 250, 242), (242, 250, 249, 241), (241, 249, 248, 240), (529, 671, 673, 533), (255, 247, 246, 254), (254, 246, 245, 253), (253, 245, 244, 252), (608, 534, 538, 610), (251, 259, 258, 250), (250, 258, 257, 249), (249, 257, 256, 248), (533, 673, 675, 537), (263, 255, 254, 262), (262, 254, 253, 261), (261, 253, 252, 260), (610, 538, 542, 612), (259, 267, 266, 258), (258, 266, 265, 257), (257, 265, 264, 256), (537, 675, 677, 541), (271, 263, 262, 270), (270, 262, 261, 269), (269, 261, 260, 268), (612, 542, 546, 614), (267, 275, 274, 266), (266, 274, 273, 265), (265, 273, 272, 264), (541, 677, 679, 545), (279, 271, 270, 278), (278, 270, 269, 277), (76, 84, 409, 413), (614, 546, 550, 616), (275, 283, 282, 274), (274, 282, 281, 273), (273, 281, 280, 272), (545, 679, 681, 549), (287, 279, 278, 286), (286, 278, 277, 285), (204, 212, 353, 357), (616, 550, 554, 618), (283, 291, 290, 282), (282, 290, 289, 281), (281, 289, 288, 280), (549, 681, 683, 553), (295, 287, 286, 294), (294, 286, 285, 293), (309, 301, 318, 314), (618, 554, 558, 620), (291, 299, 298, 290), (290, 298, 297, 289), (289, 297, 296, 288), (553, 683, 685, 557), (303, 295, 294, 302), (302, 294, 293, 301), (173, 165, 378, 374), (620, 558, 441, 622), (299, 307, 306, 298), (298, 306, 305, 297), (297, 305, 304, 296), (557, 685, 687, 442), (311, 303, 302, 310), (310, 302, 301, 309), (301, 293, 322, 318), (560, 563, 67, 59), (307, 59, 58, 306), (306, 58, 57, 305), (305, 57, 56, 304), (442, 687, 624, 435), (63, 311, 310, 62), (62, 310, 309, 61), (180, 188, 365, 369), (56, 64, 72, 80, 88, 96, 104, 112, 120, 128, 136, 144, 152, 160, 168, 176, 184, 192, 200, 208, 216, 224, 232, 240, 248, 256, 264, 272, 280, 288, 296, 304), (77, 69, 420, 414), (85, 77, 414, 410), (84, 92, 405, 409), (101, 93, 406, 402), (109, 101, 402, 398), (117, 109, 398, 394), (149, 141, 389, 386), (157, 149, 386, 382), (156, 164, 377, 381), (164, 172, 373, 377), (181, 173, 374, 370), (189, 181, 370, 366), (188, 196, 361, 365), (205, 197, 362, 358), (213, 205, 358, 354), (212, 220, 349, 353), (229, 221, 350, 346), (237, 229, 346, 342), (245, 237, 342, 338), (277, 269, 333, 330), (285, 277, 330, 326), (284, 292, 321, 325), (292, 300, 317, 321), (308, 60, 416, 313), (300, 308, 313, 317), (367, 371, 368, 364), (220, 228, 345, 349), (92, 100, 401, 405), (355, 359, 356, 352), (411, 415, 412, 408), (343, 347, 344, 340), (399, 403, 400, 396), (268, 276, 329, 334), (140, 148, 385, 390), (319, 323, 320, 316), (375, 379, 376, 372), (327, 331, 328, 324), (383, 387, 384, 380), (363, 367, 364, 360), (315, 319, 316, 312), (60, 68, 419, 416), (371, 375, 372, 368), (351, 355, 352, 348), (407, 411, 408, 404), (359, 363, 360, 356), (415, 421, 418, 412), (347, 351, 348, 344), (403, 407, 404, 400), (269, 268, 334, 335, 332, 333), (141, 140, 390, 391, 388, 389), (323, 327, 324, 320), (379, 383, 380, 376), (331, 332, 335, 328), (387, 388, 391, 384), (41, 42, 3, 5), (313, 416, 417, 312), (315, 422, 423, 314), (317, 313, 312, 316), (319, 315, 314, 318), (321, 317, 316, 320), (323, 319, 318, 322), (325, 321, 320, 324), (327, 323, 322, 326), (329, 325, 324, 328), (331, 327, 326, 330), (334, 329, 328, 335), (332, 331, 330, 333), (341, 337, 336, 340), (343, 339, 338, 342), (345, 341, 340, 344), (347, 343, 342, 346), (349, 345, 344, 348), (351, 347, 346, 350), (353, 349, 348, 352), (355, 351, 350, 354), (357, 353, 352, 356), (359, 355, 354, 358), (361, 357, 356, 360), (363, 359, 358, 362), (365, 361, 360, 364), (367, 363, 362, 366), (369, 365, 364, 368), (371, 367, 366, 370), (373, 369, 368, 372), (375, 371, 370, 374), (377, 373, 372, 376), (379, 375, 374, 378), (381, 377, 376, 380), (383, 379, 378, 382), (385, 381, 380, 384), (387, 383, 382, 386), (390, 385, 384, 391), (388, 387, 386, 389), (397, 393, 392, 396), (399, 395, 394, 398), (401, 397, 396, 400), (403, 399, 398, 402), (405, 401, 400, 404), (407, 403, 402, 406), (409, 405, 404, 408), (411, 407, 406, 410), (413, 409, 408, 412), (415, 411, 410, 414), (419, 413, 412, 418), (421, 415, 414, 420), (416, 419, 418, 417), (422, 421, 420, 423), (422, 315, 312, 417), (148, 140, 45, 44), (172, 164, 42, 41), (196, 188, 39, 38), (220, 212, 36, 35), (244, 236, 33, 32), (268, 260, 30, 29), (292, 284, 27, 26), (84, 76, 53, 52), (108, 100, 50, 49), (132, 124, 47, 46), (156, 148, 44, 43), (180, 172, 41, 40), (204, 196, 38, 37), (228, 220, 35, 34), (252, 244, 32, 31), (276, 268, 29, 28), (300, 292, 26, 25), (68, 60, 55, 54), (92, 84, 52, 51), (60, 308, 24, 55), (116, 108, 49, 48), (140, 132, 46, 45), (164, 156, 43, 42), (188, 180, 40, 39), (212, 204, 37, 36), (236, 228, 34, 33), (260, 252, 31, 30), (284, 276, 28, 27), (308, 300, 25, 24), (76, 68, 54, 53), (100, 92, 51, 50), (431, 20, 21, 19, 18, 16, 17, 15, 13, 14, 11, 12, 10, 8, 9, 22, 23, 7, 6, 5, 3, 4, 2, 0, 1, 425, 424, 426, 428, 427, 430, 429), (54, 55, 20, 431), (42, 43, 4, 3), (43, 44, 2, 4), (55, 24, 21, 20), (46, 47, 425, 1), (45, 46, 1, 0), (53, 54, 431, 429), (24, 25, 19, 21), (47, 48, 424, 425), (25, 26, 18, 19), (49, 50, 428, 426), (48, 49, 426, 424), (27, 28, 17, 16), (31, 32, 11, 14), (50, 51, 427, 428), (34, 35, 8, 10), (28, 29, 15, 17), (52, 53, 429, 430), (30, 31, 14, 13), (37, 38, 23, 22), (44, 45, 0, 2), (26, 27, 16, 18), (32, 33, 12, 11), (36, 37, 22, 9), (33, 34, 10, 12), (29, 30, 13, 15), (35, 36, 9, 8), (38, 39, 7, 23), (39, 40, 6, 7), (51, 52, 430, 427), (40, 41, 5, 6), (440, 443, 434, 433), (563, 565, 75, 67), (559, 556, 443, 440), (630, 628, 79, 87), (621, 623, 307, 299), (686, 684, 303, 311), (619, 621, 299, 291), (684, 682, 295, 303), (617, 619, 291, 283), (682, 680, 287, 295), (615, 617, 283, 275), (680, 678, 279, 287), (613, 615, 275, 267), (678, 676, 271, 279), (611, 613, 267, 259), (676, 674, 263, 271), (609, 611, 259, 251), (674, 672, 255, 263), (607, 609, 251, 243), (672, 670, 247, 255), (605, 607, 243, 235), (670, 668, 239, 247), (603, 605, 235, 227), (668, 666, 231, 239), (601, 603, 227, 219), (666, 664, 223, 231), (599, 601, 219, 211), (664, 662, 215, 223), (597, 599, 211, 203), (662, 660, 207, 215), (595, 597, 203, 195), (660, 658, 199, 207), (593, 595, 195, 187), (658, 656, 191, 199), (591, 593, 187, 179), (656, 654, 183, 191), (589, 591, 179, 171), (654, 652, 175, 183), (587, 589, 171, 163), (652, 650, 167, 175), (585, 587, 163, 155), (650, 648, 159, 167), (583, 585, 155, 147), (648, 646, 151, 159), (581, 583, 147, 139), (646, 644, 143, 151), (579, 581, 139, 131), (644, 642, 135, 143), (577, 579, 131, 123), (642, 640, 127, 135), (575, 577, 123, 115), (640, 638, 119, 127), (573, 575, 115, 107), (638, 636, 111, 119), (571, 573, 107, 99), (636, 634, 103, 111), (569, 571, 99, 91), (634, 632, 95, 103), (632, 630, 87, 95), (433, 434, 437, 438), (626, 625, 63, 71), (433, 438, 439, 432), (435, 436, 437, 434), (438, 446, 447, 439), (436, 444, 445, 437), (559, 440, 441, 558), (557, 442, 443, 556), (555, 559, 558, 554), (553, 557, 556, 552), (551, 555, 554, 550), (549, 553, 552, 548), (547, 551, 550, 546), (545, 549, 548, 544), (543, 547, 546, 542), (541, 545, 544, 540), (539, 543, 542, 538), (537, 541, 540, 536), (535, 539, 538, 534), (533, 537, 536, 532), (531, 535, 534, 530), (529, 533, 532, 528), (527, 531, 530, 526), (525, 529, 528, 524), (523, 527, 526, 522), (521, 525, 524, 520), (519, 523, 522, 518), (517, 521, 520, 516), (515, 519, 518, 514), (513, 517, 516, 512), (511, 515, 514, 510), (509, 513, 512, 508), (507, 511, 510, 506), (505, 509, 508, 504), (503, 507, 506, 502), (501, 505, 504, 500), (499, 503, 502, 498), (497, 501, 500, 496), (495, 499, 498, 494), (493, 497, 496, 492), (491, 495, 494, 490), (489, 493, 492, 488), (487, 491, 490, 486), (485, 489, 488, 484), (483, 487, 486, 482), (481, 485, 484, 480), (479, 483, 482, 478), (477, 481, 480, 476), (475, 479, 478, 474), (473, 477, 476, 472), (471, 475, 474, 470), (469, 473, 472, 468), (467, 471, 470, 466), (465, 469, 468, 464), (463, 467, 466, 462), (461, 465, 464, 460), (459, 463, 462, 458), (457, 461, 460, 456), (455, 459, 458, 454), (453, 457, 456, 452), (451, 455, 454, 450), (449, 453, 452, 448), (446, 451, 450, 447), (444, 449, 448, 445), (440, 433, 432, 441), (442, 435, 434, 443), (561, 432, 439, 562), (561, 562, 563, 560), (562, 564, 565, 563), (564, 566, 567, 565), (566, 568, 569, 567), (568, 570, 571, 569), (570, 572, 573, 571), (572, 574, 575, 573), (574, 576, 577, 575), (576, 578, 579, 577), (578, 580, 581, 579), (580, 582, 583, 581), (582, 584, 585, 583), (584, 586, 587, 585), (586, 588, 589, 587), (588, 590, 591, 589), (590, 592, 593, 591), (592, 594, 595, 593), (594, 596, 597, 595), (596, 598, 599, 597), (598, 600, 601, 599), (600, 602, 603, 601), (602, 604, 605, 603), (604, 606, 607, 605), (606, 608, 609, 607), (608, 610, 611, 609), (610, 612, 613, 611), (612, 614, 615, 613), (614, 616, 617, 615), (616, 618, 619, 617), (618, 620, 621, 619), (620, 622, 623, 621), (622, 561, 560, 623), (623, 560, 59, 307), (627, 624, 625, 626), (629, 627, 626, 628), (631, 629, 628, 630), (633, 631, 630, 632), (635, 633, 632, 634), (637, 635, 634, 636), (639, 637, 636, 638), (641, 639, 638, 640), (643, 641, 640, 642), (645, 643, 642, 644), (647, 645, 644, 646), (649, 647, 646, 648), (651, 649, 648, 650), (653, 651, 650, 652), (655, 653, 652, 654), (657, 655, 654, 656), (659, 657, 656, 658), (661, 659, 658, 660), (663, 661, 660, 662), (665, 663, 662, 664), (667, 665, 664, 666), (669, 667, 666, 668), (671, 669, 668, 670), (673, 671, 670, 672), (675, 673, 672, 674), (677, 675, 674, 676), (679, 677, 676, 678), (681, 679, 678, 680), (683, 681, 680, 682), (685, 683, 682, 684), (687, 685, 684, 686), (624, 687, 686, 625), (435, 624, 627, 436)])
me_cylinder.polygons.foreach_set('use_smooth', [True] * 654)
me_cylinder.polygons.foreach_set('material_index', [1, 1, 1, 1, 1, 1, 1, 1, 1, 1, 1, 1, 1, 1, 1, 1, 1, 1, 1, 1, 1, 1, 1, 1, 1, 1, 1, 1, 1, 1, 1, 1, 1, 1, 0, 1, 1, 1, 1, 1, 1, 1, 0, 1, 1, 1, 0, 1, 1, 1, 0, 1, 1, 1, 0, 1, 1, 1, 0, 1, 1, 1, 0, 1, 1, 1, 0, 1, 1, 1, 0, 1, 1, 1, 0, 1, 1, 1, 0, 1, 1, 1, 0, 1, 1, 1, 0, 1, 1, 1, 0, 1, 1, 1, 0, 1, 1, 1, 0, 1, 1, 1, 0, 1, 1, 1, 0, 1, 1, 1, 0, 1, 1, 1, 0, 1, 1, 1, 0, 1, 1, 1, 0, 1, 1, 1, 0, 1, 1, 1, 0, 1, 1, 1, 0, 1, 1, 1, 0, 1, 1, 1, 0, 1, 1, 1, 0, 1, 1, 1, 0, 1, 1, 1, 0, 1, 1, 1, 0, 1, 1, 1, 0, 1, 1, 1, 0, 1, 1, 1, 0, 1, 1, 1, 0, 1, 1, 1, 0, 1, 1, 1, 0, 1, 1, 1, 0, 1, 1, 1, 0, 1, 1, 1, 0, 1, 1, 1, 0, 1, 1, 1, 0, 1, 1, 1, 0, 1, 1, 1, 0, 1, 1, 1, 0, 1, 1, 1, 0, 1, 1, 1, 0, 1, 1, 1, 0, 1, 1, 1, 0, 1, 1, 1, 0, 1, 1, 1, 0, 1, 1, 1, 0, 1, 1, 1, 0, 1, 1, 1, 0, 1, 1, 1, 0, 1, 1, 1, 0, 1, 1, 1, 0, 1, 1, 1, 0, 1, 1, 1, 0, 1, 1, 1, 0, 1, 1, 1, 0, 1, 1, 1, 1, 1, 1, 1, 0, 1, 1, 1, 1, 1, 1, 1, 1, 1, 1, 1, 1, 1, 1, 1, 1, 1, 1, 1, 1, 1, 1, 1, 1, 1, 1, 1, 1, 1, 1, 1, 1, 1, 1, 1, 1, 1, 1, 1, 1, 1, 1, 1, 1, 1, 1, 1, 1, 1, 1, 1, 1, 1, 1, 1, 1, 1, 1, 1, 1, 1, 1, 1, 1, 1, 1, 1, 1, 1, 1, 1, 1, 1, 1, 1, 1, 1, 1, 1, 1, 1, 1, 1, 1, 1, 1, 1, 1, 1, 1, 1, 1, 1, 1, 1, 1, 1, 1, 1, 1, 1, 1, 1, 1, 1, 1, 1, 1, 1, 1, 1, 1, 1, 1, 1, 1, 1, 1, 1, 1, 1, 1, 1, 1, 1, 1, 1, 1, 1, 1, 1, 1, 1, 1, 1, 1, 1, 1, 1, 1, 1, 1, 1, 1, 1, 1, 1, 1, 1, 1, 1, 1, 1, 1, 1, 1, 1, 1, 1, 1, 1, 1, 1, 1, 1, 1, 1, 1, 1, 1, 1, 1, 1, 1, 1, 1, 1, 1, 1, 1, 1, 1, 1, 1, 1, 1, 1, 1, 1, 1, 1, 1, 1, 1, 1, 1, 1, 1, 1, 1, 1, 1, 1, 1, 1, 1, 1, 1, 1, 1, 1, 1, 1, 1, 1, 1, 1, 1, 1, 1, 1, 1, 1, 1, 1, 1, 1, 1, 1, 1, 1, 1, 1, 1, 1, 1, 0, 0, 0, 0, 0, 0, 0, 0, 0, 0, 0, 0, 0, 0, 0, 0, 0, 0, 0, 0, 0, 0, 0, 0, 0, 0, 0, 0, 0, 0, 0, 0, 0, 0, 0, 0, 0, 0, 0, 0, 0, 0, 0, 0, 0, 0, 0, 0, 0, 0, 0, 0, 0, 0, 0, 0, 0, 0, 0, 0, 0, 0, 0, 0, 0, 0, 0, 0, 0, 0, 0, 0, 0, 0, 0, 0, 0, 0, 0, 0, 0, 0, 0, 0, 0, 0, 0, 0, 0, 0, 0, 0, 0, 0, 0, 0, 0, 1, 0, 0, 0, 0, 0, 0, 0, 0, 0, 0, 0, 0, 0, 0, 0, 0, 0, 0, 0, 0, 0, 0, 0, 0, 0, 0, 0, 0, 0, 0, 0, 0, 0])
_uv = me_cylinder.uv_layers.new(name='UVMap')
_uv.uv.foreach_set('vector', [0.9688, 0.6885, 0.9688, 0.8115, 0.9375, 0.8115, 0.9375, 0.6885, 0.9061, 0.5503, 0.8752, 0.5503, 0.8757, 0.5344, 0.9056, 0.5344, 0.9062, 0.6885, 0.9062, 0.8115, 0.875, 0.8115, 0.875, 0.6885, 0.875, 0.6885, 0.875, 0.8115, 0.8437, 0.8115, 0.8438, 0.6885, 0.8438, 0.6885, 0.8437, 0.8115, 0.8125, 0.8115, 0.8125, 0.6885, 0.8125, 0.6885, 0.8125, 0.8115, 0.7813, 0.8115, 0.7812, 0.6885, 0.7813, 0.6885, 0.7812, 0.8115, 0.75, 0.8115, 0.75, 0.6885, 0.75, 0.6885, 0.75, 0.8115, 0.7188, 0.8115, 0.7188, 0.6885, 0.7188, 0.6885, 0.7188, 0.8115, 0.6875, 0.8115, 0.6875, 0.6885, 0.6875, 0.6885, 0.6875, 0.8115, 0.6562, 0.8115, 0.6562, 0.6885, 0.6562, 0.6885, 0.6562, 0.8115, 0.625, 0.8115, 0.625, 0.6885, 0.625, 0.6885, 0.625, 0.8115, 0.5938, 0.8115, 0.5938, 0.6885, 0.5938, 0.6885, 0.5938, 0.8115, 0.5625, 0.8115, 0.5625, 0.6885, 0.5625, 0.6885, 0.5625, 0.8115, 0.5312, 0.8115, 0.5312, 0.6885, 0.5312, 0.6885, 0.5312, 0.8115, 0.5, 0.8115, 0.5, 0.6885, 0.5, 0.6885, 0.5, 0.8115, 0.4687, 0.8115, 0.4688, 0.6885, 0.4688, 0.6885, 0.4687, 0.8115, 0.4375, 0.8115, 0.4375, 0.6885, 0.4375, 0.6885, 0.4375, 0.8115, 0.4062, 0.8115, 0.4062, 0.6885, 0.4062, 0.6885, 0.4062, 0.8115, 0.375, 0.8115, 0.375, 0.6885, 0.375, 0.6885, 0.375, 0.8115, 0.3438, 0.8115, 0.3438, 0.6885, 0.3438, 0.6885, 0.3438, 0.8115, 0.3125, 0.8115, 0.3125, 0.6885, 0.3125, 0.6885, 0.3125, 0.8115, 0.2812, 0.8115, 0.2812, 0.6885, 0.2812, 0.6885, 0.2812, 0.8115, 0.25, 0.8115, 0.25, 0.6885, 0.25, 0.6885, 0.25, 0.8115, 0.2188, 0.8115, 0.2188, 0.6885, 0.2188, 0.6885, 0.2188, 0.8115, 0.1875, 0.8115, 0.1875, 0.6885, 0.1875, 0.6885, 0.1875, 0.8115, 0.1562, 0.8115, 0.1562, 0.6885, 0.1562, 0.6885, 0.1562, 0.8115, 0.125, 0.8115, 0.125, 0.6885, 0.125, 0.6885, 0.125, 0.8115, 0.09375, 0.8115, 0.09375, 0.6885, 0.09375, 0.6885, 0.09375, 0.8115, 0.0625, 0.8115, 0.0625, 0.6885, 0.9375, 0.6885, 0.9375, 0.8115, 0.9062, 0.8115, 0.9062, 0.6885, 0.9373, 0.5503, 0.9064, 0.5503, 0.9069, 0.5344, 0.9368, 0.5344, 0.2799, 0.4005, 0.25, 0.4035, 0.25, 0.4035, 0.2799, 0.4005, 0.3499, 0.25, 0.3479, 0.2695, 0.3479, 0.2695, 0.3499, 0.25, 0.9377, 0.9499, 0.9686, 0.9499, 0.9681, 0.9656, 0.9382, 0.9656, 0.03125, 0.5663, 0.03125, 0.6728, 0.0, 0.6728, 0.0, 0.5663, 0.9993, 0.5344, 0.9694, 0.5344, 0.9714, 0.5, 0.9973, 0.5, 0.754, 0.4896, 0.7928, 0.4858, 0.7799, 0.4005, 0.75, 0.4035, 0.75, 0.4035, 0.7799, 0.4005, 0.7695, 0.3479, 0.75, 0.3499, 0.0001824, 0.9499, 0.03107, 0.9499, 0.03056, 0.9656, 0.0006945, 0.9656, 0.9694, 0.9656, 0.9993, 0.9656, 0.9973, 1.0, 0.9714, 1.0, 0.2928, 0.4858, 0.254, 0.4896, 0.25, 0.4035, 0.2799, 0.4005, 0.2695, 0.3479, 0.2882, 0.3423, 0.2882, 0.3423, 0.2695, 0.3479, 0.9688, 0.5663, 0.9688, 0.6728, 0.9375, 0.6728, 0.9375, 0.5663, 0.9681, 0.5344, 0.9382, 0.5344, 0.9402, 0.5, 0.9661, 0.5, 0.8007, 0.4842, 0.838, 0.4729, 0.8087, 0.3918, 0.7799, 0.4005, 0.7799, 0.4005, 0.8087, 0.3918, 0.7882, 0.3423, 0.7695, 0.3479, 0.9688, 0.8272, 0.9688, 0.9333, 0.9375, 0.9333, 0.9375, 0.8272, 0.9382, 0.9656, 0.9681, 0.9656, 0.9661, 1.0, 0.9402, 1.0, 0.338, 0.4729, 0.3007, 0.4842, 0.2799, 0.4005, 0.3087, 0.3918, 0.2305, 0.1521, 0.2118, 0.1577, 0.2118, 0.1577, 0.2305, 0.1521, 0.9375, 0.5663, 0.9375, 0.6728, 0.9062, 0.6728, 0.9062, 0.5663, 0.9368, 0.5344, 0.9069, 0.5344, 0.9089, 0.5, 0.9348, 0.5, 0.8454, 0.4698, 0.8798, 0.4514, 0.8353, 0.3776, 0.8087, 0.3918, 0.8087, 0.3918, 0.8353, 0.3776, 0.8055, 0.333, 0.7882, 0.3423, 0.9375, 0.8272, 0.9375, 0.9333, 0.9062, 0.9333, 0.9062, 0.8272, 0.9069, 0.9656, 0.9368, 0.9656, 0.9348, 1.0, 0.9089, 1.0, 0.3798, 0.4514, 0.3454, 0.4698, 0.3087, 0.3918, 0.3353, 0.3776, 0.3353, 0.1224, 0.3585, 0.1415, 0.3585, 0.1415, 0.3353, 0.1224, 0.9062, 0.5663, 0.9062, 0.6728, 0.875, 0.6728, 0.875, 0.5663, 0.9056, 0.5344, 0.8757, 0.5344, 0.8777, 0.5, 0.9036, 0.5, 0.8864, 0.447, 0.9166, 0.4223, 0.8585, 0.3585, 0.8353, 0.3776, 0.8353, 0.3776, 0.8585, 0.3585, 0.8206, 0.3206, 0.8055, 0.333, 0.9062, 0.8272, 0.9062, 0.9333, 0.875, 0.9333, 0.875, 0.8272, 0.8757, 0.9656, 0.9056, 0.9656, 0.9036, 1.0, 0.8777, 1.0, 0.4166, 0.4223, 0.3864, 0.447, 0.3353, 0.3776, 0.3585, 0.3585, 0.1647, 0.3776, 0.1415, 0.3585, 0.1415, 0.3585, 0.1647, 0.3776, 0.875, 0.5663, 0.875, 0.6728, 0.8438, 0.6728, 0.8438, 0.5663, 0.8743, 0.5344, 0.8444, 0.5344, 0.8464, 0.5, 0.8723, 0.5, 0.9223, 0.4166, 0.947, 0.3864, 0.8776, 0.3353, 0.8585, 0.3585, 0.8585, 0.3585, 0.8776, 0.3353, 0.833, 0.3055, 0.8206, 0.3206, 0.875, 0.8272, 0.875, 0.9333, 0.8437, 0.9333, 0.8437, 0.8272, 0.8444, 0.9656, 0.8743, 0.9656, 0.8723, 1.0, 0.8464, 1.0, 0.447, 0.3864, 0.4223, 0.4166, 0.3585, 0.3585, 0.3776, 0.3353, 0.2882, 0.1577, 0.2695, 0.1521, 0.2695, 0.1521, 0.2882, 0.1577, 0.8438, 0.5663, 0.8438, 0.6728, 0.8125, 0.6728, 0.8125, 0.5663, 0.8431, 0.5344, 0.8132, 0.5344, 0.8152, 0.5, 0.8411, 0.5, 0.9514, 0.3798, 0.9698, 0.3454, 0.8918, 0.3087, 0.8776, 0.3353, 0.8776, 0.3353, 0.8918, 0.3087, 0.8423, 0.2882, 0.833, 0.3055, 0.8437, 0.8272, 0.8438, 0.9333, 0.8125, 0.9333, 0.8125, 0.8272, 0.8132, 0.9656, 0.8431, 0.9656, 0.8411, 1.0, 0.8152, 1.0, 0.4698, 0.3454, 0.4514, 0.3798, 0.3776, 0.3353, 0.3918, 0.3087, 0.333, 0.1945, 0.3206, 0.1794, 0.3206, 0.1794, 0.333, 0.1945, 0.8125, 0.5663, 0.8125, 0.6728, 0.7812, 0.6728, 0.7812, 0.5663, 0.8118, 0.5344, 0.7819, 0.5344, 0.7839, 0.5, 0.8098, 0.5, 0.9729, 0.338, 0.9842, 0.3007, 0.9005, 0.2799, 0.8918, 0.3087, 0.8918, 0.3087, 0.9005, 0.2799, 0.8479, 0.2695, 0.8423, 0.2882, 0.8125, 0.8272, 0.8125, 0.9333, 0.7812, 0.9333, 0.7812, 0.8272, 0.7819, 0.9656, 0.8118, 0.9656, 0.8098, 1.0, 0.7839, 1.0, 0.4842, 0.3007, 0.4729, 0.338, 0.3918, 0.3087, 0.4005, 0.2799, 0.167, 0.3055, 0.1794, 0.3206, 0.1794, 0.3206, 0.167, 0.3055, 0.7812, 0.5663, 0.7812, 0.6728, 0.75, 0.6728, 0.75, 0.5663, 0.7806, 0.5344, 0.7507, 0.5344, 0.7527, 0.5, 0.7786, 0.5, 0.9858, 0.2928, 0.9896, 0.254, 0.9035, 0.25, 0.9005, 0.2799, 0.9005, 0.2799, 0.9035, 0.25, 0.8499, 0.25, 0.8479, 0.2695, 0.7812, 0.8272, 0.7812, 0.9333, 0.75, 0.9333, 0.75, 0.8272, 0.7507, 0.9656, 0.7806, 0.9656, 0.7786, 1.0, 0.7527, 1.0, 0.4896, 0.254, 0.4858, 0.2928, 0.4005, 0.2799, 0.4035, 0.25, 0.4035, 0.25, 0.4005, 0.2799, 0.3479, 0.2695, 0.3499, 0.25, 0.75, 0.5663, 0.75, 0.6728, 0.7188, 0.6728, 0.7188, 0.5663, 0.7493, 0.5344, 0.7194, 0.5344, 0.7214, 0.5, 0.7473, 0.5, 0.9896, 0.246, 0.9858, 0.2072, 0.9005, 0.2201, 0.9035, 0.25, 0.9035, 0.25, 0.9005, 0.2201, 0.8479, 0.2305, 0.8499, 0.25, 0.75, 0.8272, 0.75, 0.9333, 0.7188, 0.9333, 0.7188, 0.8272, 0.7194, 0.9656, 0.7493, 0.9656, 0.7473, 1.0, 0.7214, 1.0, 0.4858, 0.2072, 0.4896, 0.246, 0.4035, 0.25, 0.4005, 0.2201, 0.4005, 0.2201, 0.4035, 0.25, 0.3499, 0.25, 0.3479, 0.2305, 0.7187, 0.5663, 0.7188, 0.6728, 0.6875, 0.6728, 0.6875, 0.5663, 0.7181, 0.5344, 0.6882, 0.5344, 0.6902, 0.5, 0.7161, 0.5, 0.9842, 0.1993, 0.9729, 0.162, 0.8918, 0.1913, 0.9005, 0.2201, 0.9005, 0.2201, 0.8918, 0.1913, 0.8423, 0.2118, 0.8479, 0.2305, 0.7188, 0.8272, 0.7188, 0.9333, 0.6875, 0.9333, 0.6875, 0.8272, 0.6882, 0.9656, 0.7181, 0.9656, 0.7161, 1.0, 0.6902, 1.0, 0.4729, 0.162, 0.4842, 0.1993, 0.4005, 0.2201, 0.3918, 0.1913, 0.3918, 0.1913, 0.4005, 0.2201, 0.3479, 0.2305, 0.3423, 0.2118, 0.6875, 0.5663, 0.6875, 0.6728, 0.6562, 0.6728, 0.6562, 0.5663, 0.6868, 0.5344, 0.6569, 0.5344, 0.6589, 0.5, 0.6848, 0.5, 0.9698, 0.1546, 0.9514, 0.1202, 0.8776, 0.1647, 0.8918, 0.1913, 0.8918, 0.1913, 0.8776, 0.1647, 0.833, 0.1945, 0.8423, 0.2118, 0.6875, 0.8272, 0.6875, 0.9333, 0.6562, 0.9333, 0.6562, 0.8272, 0.6569, 0.9656, 0.6868, 0.9656, 0.6848, 1.0, 0.6589, 1.0, 0.4514, 0.1202, 0.4698, 0.1546, 0.3918, 0.1913, 0.3776, 0.1647, 0.3479, 0.2695, 0.4005, 0.2799, 0.4005, 0.2799, 0.3937, 0.2786, 0.3548, 0.2708, 0.3479, 0.2695, 0.6562, 0.5663, 0.6562, 0.6728, 0.625, 0.6728, 0.625, 0.5663, 0.6556, 0.5344, 0.6257, 0.5344, 0.6277, 0.5, 0.6536, 0.5, 0.947, 0.1136, 0.9223, 0.0834, 0.8585, 0.1415, 0.8776, 0.1647, 0.8776, 0.1647, 0.8585, 0.1415, 0.8206, 0.1794, 0.833, 0.1945, 0.6562, 0.8272, 0.6562, 0.9333, 0.625, 0.9333, 0.625, 0.8272, 0.6257, 0.9656, 0.6556, 0.9656, 0.6536, 1.0, 0.6277, 1.0, 0.4223, 0.0834, 0.447, 0.1136, 0.3776, 0.1647, 0.3585, 0.1415, 0.1521, 0.2305, 0.09946, 0.2201, 0.09946, 0.2201, 0.1063, 0.2214, 0.1452, 0.2292, 0.1521, 0.2305, 0.625, 0.5663, 0.625, 0.6728, 0.5938, 0.6728, 0.5938, 0.5663, 0.6243, 0.5344, 0.5944, 0.5344, 0.5964, 0.5, 0.6223, 0.5, 0.9166, 0.07774, 0.8864, 0.053, 0.8353, 0.1224, 0.8585, 0.1415, 0.8585, 0.1415, 0.8353, 0.1224, 0.8055, 0.167, 0.8206, 0.1794, 0.625, 0.8272, 0.625, 0.9333, 0.5938, 0.9333, 0.5938, 0.8272, 0.5944, 0.9656, 0.6243, 0.9656, 0.6223, 1.0, 0.5964, 1.0, 0.3864, 0.053, 0.4166, 0.07774, 0.3585, 0.1415, 0.3353, 0.1224, 0.3937, 0.2786, 0.3854, 0.3061, 0.3487, 0.2909, 0.3548, 0.2708, 0.5938, 0.5663, 0.5938, 0.6728, 0.5625, 0.6728, 0.5625, 0.5663, 0.5931, 0.5344, 0.5632, 0.5344, 0.5652, 0.5, 0.5911, 0.5, 0.8798, 0.04855, 0.8454, 0.03017, 0.8087, 0.1082, 0.8353, 0.1224, 0.8353, 0.1224, 0.8087, 0.1082, 0.7882, 0.1577, 0.8055, 0.167, 0.5938, 0.8272, 0.5938, 0.9333, 0.5625, 0.9333, 0.5625, 0.8272, 0.5632, 0.9656, 0.5931, 0.9656, 0.5911, 1.0, 0.5652, 1.0, 0.3454, 0.03017, 0.3798, 0.04855, 0.3353, 0.1224, 0.3087, 0.1082, 0.1063, 0.2214, 0.1146, 0.1939, 0.1513, 0.2091, 0.1452, 0.2292, 0.5625, 0.5663, 0.5625, 0.6728, 0.5312, 0.6728, 0.5312, 0.5663, 0.5618, 0.5344, 0.5319, 0.5344, 0.5339, 0.5, 0.5598, 0.5, 0.838, 0.0271, 0.8007, 0.01578, 0.7799, 0.09946, 0.8087, 0.1082, 0.8087, 0.1082, 0.7799, 0.09946, 0.7695, 0.1521, 0.7882, 0.1577, 0.5625, 0.8272, 0.5625, 0.9333, 0.5312, 0.9333, 0.5312, 0.8272, 0.5319, 0.9656, 0.5618, 0.9656, 0.5598, 1.0, 0.5339, 1.0, 0.3007, 0.01578, 0.338, 0.0271, 0.3087, 0.1082, 0.2799, 0.09946, 0.3423, 0.2882, 0.3479, 0.2695, 0.3479, 0.2695, 0.3423, 0.2882, 0.5312, 0.5663, 0.5312, 0.6728, 0.5, 0.6728, 0.5, 0.5663, 0.5306, 0.5344, 0.5007, 0.5344, 0.5027, 0.5, 0.5286, 0.5, 0.7928, 0.01422, 0.754, 0.01039, 0.75, 0.09651, 0.7799, 0.09946, 0.7799, 0.09946, 0.75, 0.09651, 0.75, 0.1501, 0.7695, 0.1521, 0.5312, 0.8272, 0.5312, 0.9333, 0.5, 0.9333, 0.5, 0.8272, 0.5007, 0.9656, 0.5306, 0.9656, 0.5286, 1.0, 0.5027, 1.0, 0.254, 0.01039, 0.2928, 0.01422, 0.2799, 0.09946, 0.25, 0.09651, 0.1577, 0.2118, 0.1521, 0.2305, 0.1521, 0.2305, 0.1577, 0.2118, 0.5, 0.5663, 0.5, 0.6728, 0.4688, 0.6728, 0.4688, 0.5663, 0.4993, 0.5344, 0.4694, 0.5344, 0.4714, 0.5, 0.4973, 0.5, 0.746, 0.01039, 0.7072, 0.01422, 0.7201, 0.09946, 0.75, 0.09651, 0.75, 0.09651, 0.7201, 0.09946, 0.7305, 0.1521, 0.75, 0.1501, 0.5, 0.8272, 0.5, 0.9333, 0.4688, 0.9333, 0.4687, 0.8272, 0.4694, 0.9656, 0.4993, 0.9656, 0.4973, 1.0, 0.4714, 1.0, 0.2072, 0.01422, 0.246, 0.01039, 0.25, 0.09651, 0.2201, 0.09946, 0.3585, 0.3585, 0.3353, 0.3776, 0.3353, 0.3776, 0.3585, 0.3585, 0.4688, 0.5663, 0.4688, 0.6728, 0.4375, 0.6728, 0.4375, 0.5663, 0.4681, 0.5344, 0.4382, 0.5344, 0.4402, 0.5, 0.4661, 0.5, 0.6993, 0.01578, 0.662, 0.0271, 0.6913, 0.1082, 0.7201, 0.09946, 0.7201, 0.09946, 0.6913, 0.1082, 0.7118, 0.1577, 0.7305, 0.1521, 0.4687, 0.8272, 0.4688, 0.9333, 0.4375, 0.9333, 0.4375, 0.8272, 0.4382, 0.9656, 0.4681, 0.9656, 0.4661, 1.0, 0.4402, 1.0, 0.162, 0.0271, 0.1993, 0.01578, 0.2201, 0.09946, 0.1913, 0.1082, 0.1415, 0.1415, 0.1647, 0.1224, 0.1647, 0.1224, 0.1415, 0.1415, 0.4375, 0.5663, 0.4375, 0.6728, 0.4062, 0.6728, 0.4062, 0.5663, 0.4368, 0.5344, 0.4069, 0.5344, 0.4089, 0.5, 0.4348, 0.5, 0.6546, 0.03017, 0.6202, 0.04855, 0.6647, 0.1224, 0.6913, 0.1082, 0.6913, 0.1082, 0.6647, 0.1224, 0.6945, 0.167, 0.7118, 0.1577, 0.4375, 0.8272, 0.4375, 0.9333, 0.4062, 0.9333, 0.4062, 0.8272, 0.4069, 0.9656, 0.4368, 0.9656, 0.4348, 1.0, 0.4089, 1.0, 0.1202, 0.04855, 0.1546, 0.03017, 0.1913, 0.1082, 0.1647, 0.1224, 0.333, 0.3055, 0.3423, 0.2882, 0.3423, 0.2882, 0.333, 0.3055, 0.4062, 0.5663, 0.4062, 0.6728, 0.375, 0.6728, 0.375, 0.5663, 0.4056, 0.5344, 0.3757, 0.5344, 0.3777, 0.5, 0.4036, 0.5, 0.6136, 0.053, 0.5834, 0.07774, 0.6415, 0.1415, 0.6647, 0.1224, 0.6647, 0.1224, 0.6415, 0.1415, 0.6794, 0.1794, 0.6945, 0.167, 0.4062, 0.8272, 0.4062, 0.9333, 0.375, 0.9333, 0.375, 0.8272, 0.3757, 0.9656, 0.4056, 0.9656, 0.4036, 1.0, 0.3777, 1.0, 0.0834, 0.07774, 0.1136, 0.053, 0.1647, 0.1224, 0.1415, 0.1415, 0.167, 0.1945, 0.1577, 0.2118, 0.1577, 0.2118, 0.167, 0.1945, 0.375, 0.5663, 0.375, 0.6728, 0.3438, 0.6728, 0.3438, 0.5663, 0.3743, 0.5344, 0.3444, 0.5344, 0.3464, 0.5, 0.3723, 0.5, 0.5777, 0.0834, 0.553, 0.1136, 0.6224, 0.1647, 0.6415, 0.1415, 0.6415, 0.1415, 0.6224, 0.1647, 0.667, 0.1945, 0.6794, 0.1794, 0.375, 0.8272, 0.375, 0.9333, 0.3438, 0.9333, 0.3438, 0.8272, 0.3444, 0.9656, 0.3743, 0.9656, 0.3723, 1.0, 0.3464, 1.0, 0.053, 0.1136, 0.07774, 0.0834, 0.1415, 0.1415, 0.1224, 0.1647, 0.2786, 0.3937, 0.25, 0.3965, 0.25, 0.3568, 0.2708, 0.3548, 0.3438, 0.5663, 0.3438, 0.6728, 0.3125, 0.6728, 0.3125, 0.5663, 0.3431, 0.5344, 0.3132, 0.5344, 0.3152, 0.5, 0.3411, 0.5, 0.5486, 0.1202, 0.5302, 0.1546, 0.6082, 0.1913, 0.6224, 0.1647, 0.6224, 0.1647, 0.6082, 0.1913, 0.6577, 0.2118, 0.667, 0.1945, 0.3438, 0.8272, 0.3438, 0.9333, 0.3125, 0.9333, 0.3125, 0.8272, 0.3132, 0.9656, 0.3431, 0.9656, 0.3411, 1.0, 0.3152, 1.0, 0.03017, 0.1546, 0.04855, 0.1202, 0.1224, 0.1647, 0.1082, 0.1913, 0.2201, 0.09946, 0.25, 0.09651, 0.25, 0.09651, 0.2201, 0.09946, 0.3125, 0.5663, 0.3125, 0.6728, 0.2812, 0.6728, 0.2812, 0.5663, 0.3118, 0.5344, 0.2819, 0.5344, 0.2839, 0.5, 0.3098, 0.5, 0.5271, 0.162, 0.5158, 0.1993, 0.5995, 0.2201, 0.6082, 0.1913, 0.6082, 0.1913, 0.5995, 0.2201, 0.6521, 0.2305, 0.6577, 0.2118, 0.3125, 0.8272, 0.3125, 0.9333, 0.2812, 0.9333, 0.2812, 0.8272, 0.2819, 0.9656, 0.3118, 0.9656, 0.3098, 1.0, 0.2839, 1.0, 0.01578, 0.1993, 0.0271, 0.162, 0.1082, 0.1913, 0.09946, 0.2201, 0.25, 0.4035, 0.2201, 0.4005, 0.2201, 0.4005, 0.25, 0.4035, 0.2812, 0.5663, 0.2812, 0.6728, 0.25, 0.6728, 0.25, 0.5663, 0.2806, 0.5344, 0.2507, 0.5344, 0.2527, 0.5, 0.2786, 0.5, 0.5142, 0.2072, 0.5104, 0.246, 0.5965, 0.25, 0.5995, 0.2201, 0.5995, 0.2201, 0.5965, 0.25, 0.6501, 0.25, 0.6521, 0.2305, 0.2812, 0.8272, 0.2812, 0.9333, 0.25, 0.9333, 0.25, 0.8272, 0.2507, 0.9656, 0.2806, 0.9656, 0.2786, 1.0, 0.2527, 1.0, 0.01039, 0.246, 0.01422, 0.2072, 0.09946, 0.2201, 0.09651, 0.25, 0.09651, 0.25, 0.09946, 0.2201, 0.1521, 0.2305, 0.1501, 0.25, 0.25, 0.5663, 0.25, 0.6728, 0.2188, 0.6728, 0.2188, 0.5663, 0.2493, 0.5344, 0.2194, 0.5344, 0.2214, 0.5, 0.2473, 0.5, 0.5104, 0.254, 0.5142, 0.2928, 0.5995, 0.2799, 0.5965, 0.25, 0.5965, 0.25, 0.5995, 0.2799, 0.6521, 0.2695, 0.6501, 0.25, 0.25, 0.8272, 0.25, 0.9333, 0.2188, 0.9333, 0.2188, 0.8272, 0.2194, 0.9656, 0.2493, 0.9656, 0.2473, 1.0, 0.2214, 1.0, 0.01422, 0.2928, 0.01039, 0.254, 0.09651, 0.25, 0.09946, 0.2799, 0.09946, 0.2799, 0.09651, 0.25, 0.1501, 0.25, 0.1521, 0.2695, 0.2188, 0.5663, 0.2188, 0.6728, 0.1875, 0.6728, 0.1875, 0.5663, 0.2181, 0.5344, 0.1882, 0.5344, 0.1902, 0.5, 0.2161, 0.5, 0.5158, 0.3007, 0.5271, 0.338, 0.6082, 0.3087, 0.5995, 0.2799, 0.5995, 0.2799, 0.6082, 0.3087, 0.6577, 0.2882, 0.6521, 0.2695, 0.2188, 0.8272, 0.2188, 0.9333, 0.1875, 0.9333, 0.1875, 0.8272, 0.1882, 0.9656, 0.2181, 0.9656, 0.2161, 1.0, 0.1902, 1.0, 0.0271, 0.338, 0.01578, 0.3007, 0.09946, 0.2799, 0.1082, 0.3087, 0.1082, 0.3087, 0.09946, 0.2799, 0.1521, 0.2695, 0.1577, 0.2882, 0.1875, 0.5663, 0.1875, 0.6728, 0.1562, 0.6728, 0.1562, 0.5663, 0.1868, 0.5344, 0.1569, 0.5344, 0.1589, 0.5, 0.1848, 0.5, 0.5302, 0.3454, 0.5486, 0.3798, 0.6224, 0.3353, 0.6082, 0.3087, 0.6082, 0.3087, 0.6224, 0.3353, 0.667, 0.3055, 0.6577, 0.2882, 0.1875, 0.8272, 0.1875, 0.9333, 0.1562, 0.9333, 0.1562, 0.8272, 0.1569, 0.9656, 0.1868, 0.9656, 0.1848, 1.0, 0.1589, 1.0, 0.04855, 0.3798, 0.03017, 0.3454, 0.1082, 0.3087, 0.1224, 0.3353, 0.2882, 0.3423, 0.3055, 0.333, 0.3055, 0.333, 0.2882, 0.3423, 0.1562, 0.5663, 0.1562, 0.6728, 0.125, 0.6728, 0.125, 0.5663, 0.1556, 0.5344, 0.1257, 0.5344, 0.1277, 0.5, 0.1536, 0.5, 0.553, 0.3864, 0.5777, 0.4166, 0.6415, 0.3585, 0.6224, 0.3353, 0.6224, 0.3353, 0.6415, 0.3585, 0.6794, 0.3206, 0.667, 0.3055, 0.1562, 0.8272, 0.1562, 0.9333, 0.125, 0.9333, 0.125, 0.8272, 0.1257, 0.9656, 0.1556, 0.9656, 0.1536, 1.0, 0.1277, 1.0, 0.07774, 0.4166, 0.053, 0.3864, 0.1224, 0.3353, 0.1415, 0.3585, 0.2118, 0.1577, 0.1945, 0.167, 0.1945, 0.167, 0.2118, 0.1577, 0.125, 0.5663, 0.125, 0.6728, 0.09375, 0.6728, 0.09375, 0.5663, 0.1243, 0.5344, 0.09444, 0.5344, 0.09642, 0.5, 0.1223, 0.5, 0.5834, 0.4223, 0.6136, 0.447, 0.6647, 0.3776, 0.6415, 0.3585, 0.6415, 0.3585, 0.6647, 0.3776, 0.6945, 0.333, 0.6794, 0.3206, 0.125, 0.8272, 0.125, 0.9333, 0.09375, 0.9333, 0.09375, 0.8272, 0.09444, 0.9656, 0.1243, 0.9656, 0.1223, 1.0, 0.09642, 1.0, 0.1136, 0.447, 0.0834, 0.4223, 0.1415, 0.3585, 0.1647, 0.3776, 0.2201, 0.4005, 0.1913, 0.3918, 0.1913, 0.3918, 0.2201, 0.4005, 0.09375, 0.5663, 0.09375, 0.6728, 0.0625, 0.6728, 0.0625, 0.5663, 0.09306, 0.5344, 0.06319, 0.5344, 0.06517, 0.5, 0.09108, 0.5, 0.6202, 0.4514, 0.6546, 0.4698, 0.6913, 0.3918, 0.6647, 0.3776, 0.6647, 0.3776, 0.6913, 0.3918, 0.7118, 0.3423, 0.6945, 0.333, 0.09375, 0.8272, 0.09375, 0.9333, 0.0625, 0.9333, 0.0625, 0.8272, 0.06319, 0.9656, 0.09306, 0.9656, 0.09108, 1.0, 0.06517, 1.0, 0.1546, 0.4698, 0.1202, 0.4514, 0.1647, 0.3776, 0.1913, 0.3918, 0.3087, 0.1082, 0.3353, 0.1224, 0.3353, 0.1224, 0.3087, 0.1082, 0.0625, 0.5663, 0.0625, 0.6728, 0.03125, 0.6728, 0.03125, 0.5663, 0.06181, 0.5344, 0.03194, 0.5344, 0.03392, 0.5, 0.05983, 0.5, 0.662, 0.4729, 0.6993, 0.4842, 0.7201, 0.4005, 0.6913, 0.3918, 0.6913, 0.3918, 0.7201, 0.4005, 0.7305, 0.3479, 0.7118, 0.3423, 0.0625, 0.8272, 0.0625, 0.9333, 0.03125, 0.9333, 0.03125, 0.8272, 0.03194, 0.9656, 0.06181, 0.9656, 0.05983, 1.0, 0.03392, 1.0, 0.1993, 0.4842, 0.162, 0.4729, 0.1913, 0.3918, 0.2201, 0.4005, 0.1913, 0.3918, 0.1647, 0.3776, 0.1647, 0.3776, 0.1913, 0.3918, 0.9998, 0.5503, 0.9689, 0.5503, 0.9694, 0.5344, 0.9993, 0.5344, 0.03056, 0.5344, 0.0006945, 0.5344, 0.002672, 0.5, 0.02858, 0.5, 0.7072, 0.4858, 0.746, 0.4896, 0.75, 0.4035, 0.7201, 0.4005, 0.7201, 0.4005, 0.75, 0.4035, 0.75, 0.3499, 0.7305, 0.3479, 0.03125, 0.8272, 0.03125, 0.9333, 0.0, 0.9333, 0.0, 0.8272, 0.0006945, 0.9656, 0.03056, 0.9656, 0.02858, 1.0, 0.002672, 1.0, 0.246, 0.4896, 0.2072, 0.4858, 0.2201, 0.4005, 0.25, 0.4035, 0.2695, 0.1521, 0.25, 0.1501, 0.25, 0.1501, 0.2695, 0.1521, 0.75, 0.3499, 0.7695, 0.3479, 0.7882, 0.3423, 0.8055, 0.333, 0.8206, 0.3206, 0.833, 0.3055, 0.8423, 0.2882, 0.8479, 0.2695, 0.8499, 0.25, 0.8479, 0.2305, 0.8423, 0.2118, 0.833, 0.1945, 0.8206, 0.1794, 0.8055, 0.167, 0.7882, 0.1577, 0.7695, 0.1521, 0.75, 0.1501, 0.7305, 0.1521, 0.7118, 0.1577, 0.6945, 0.167, 0.6794, 0.1794, 0.667, 0.1945, 0.6577, 0.2118, 0.6521, 0.2305, 0.6501, 0.25, 0.6521, 0.2695, 0.6577, 0.2882, 0.667, 0.3055, 0.6794, 0.3206, 0.6945, 0.333, 0.7118, 0.3423, 0.7305, 0.3479, 0.3087, 0.3918, 0.2799, 0.4005, 0.2799, 0.4005, 0.3087, 0.3918, 0.3353, 0.3776, 0.3087, 0.3918, 0.3087, 0.3918, 0.3353, 0.3776, 0.3055, 0.333, 0.3206, 0.3206, 0.3206, 0.3206, 0.3055, 0.333, 0.3776, 0.3353, 0.3585, 0.3585, 0.3585, 0.3585, 0.3776, 0.3353, 0.3918, 0.3087, 0.3776, 0.3353, 0.3776, 0.3353, 0.3918, 0.3087, 0.4005, 0.2799, 0.3918, 0.3087, 0.3918, 0.3087, 0.4005, 0.2799, 0.3776, 0.1647, 0.3918, 0.1913, 0.3918, 0.1913, 0.3776, 0.1647, 0.3585, 0.1415, 0.3776, 0.1647, 0.3776, 0.1647, 0.3585, 0.1415, 0.3206, 0.1794, 0.3055, 0.167, 0.3055, 0.167, 0.3206, 0.1794, 0.3055, 0.167, 0.2882, 0.1577, 0.2882, 0.1577, 0.3055, 0.167, 0.2799, 0.09946, 0.3087, 0.1082, 0.3087, 0.1082, 0.2799, 0.09946, 0.25, 0.09651, 0.2799, 0.09946, 0.2799, 0.09946, 0.25, 0.09651, 0.25, 0.1501, 0.2305, 0.1521, 0.2305, 0.1521, 0.25, 0.1501, 0.1913, 0.1082, 0.2201, 0.09946, 0.2201, 0.09946, 0.1913, 0.1082, 0.1647, 0.1224, 0.1913, 0.1082, 0.1913, 0.1082, 0.1647, 0.1224, 0.1945, 0.167, 0.1794, 0.1794, 0.1794, 0.1794, 0.1945, 0.167, 0.1224, 0.1647, 0.1415, 0.1415, 0.1415, 0.1415, 0.1224, 0.1647, 0.1082, 0.1913, 0.1224, 0.1647, 0.1224, 0.1647, 0.1082, 0.1913, 0.09946, 0.2201, 0.1082, 0.1913, 0.1082, 0.1913, 0.09946, 0.2201, 0.1224, 0.3353, 0.1082, 0.3087, 0.1082, 0.3087, 0.1224, 0.3353, 0.1415, 0.3585, 0.1224, 0.3353, 0.1224, 0.3353, 0.1415, 0.3585, 0.1794, 0.3206, 0.1945, 0.333, 0.1945, 0.333, 0.1794, 0.3206, 0.1945, 0.333, 0.2118, 0.3423, 0.2118, 0.3423, 0.1945, 0.333, 0.2305, 0.3479, 0.25, 0.3499, 0.25, 0.3499, 0.2305, 0.3479, 0.2118, 0.3423, 0.2305, 0.3479, 0.2305, 0.3479, 0.2118, 0.3423, 0.25, 0.1035, 0.2786, 0.1063, 0.2708, 0.1452, 0.25, 0.1432, 0.1794, 0.1794, 0.167, 0.1945, 0.167, 0.1945, 0.1794, 0.1794, 0.3206, 0.3206, 0.333, 0.3055, 0.333, 0.3055, 0.3206, 0.3206, 0.1686, 0.1281, 0.1939, 0.1146, 0.2091, 0.1513, 0.1907, 0.1612, 0.3314, 0.3719, 0.3061, 0.3854, 0.2909, 0.3487, 0.3093, 0.3388, 0.1146, 0.1939, 0.1281, 0.1686, 0.1612, 0.1907, 0.1513, 0.2091, 0.3854, 0.3061, 0.3719, 0.3314, 0.3388, 0.3093, 0.3487, 0.2909, 0.1577, 0.2882, 0.167, 0.3055, 0.167, 0.3055, 0.1577, 0.2882, 0.3423, 0.2118, 0.333, 0.1945, 0.333, 0.1945, 0.3423, 0.2118, 0.1939, 0.3854, 0.1686, 0.3719, 0.1907, 0.3388, 0.2091, 0.3487, 0.3061, 0.1146, 0.3314, 0.1281, 0.3093, 0.1612, 0.2909, 0.1513, 0.1464, 0.3536, 0.1281, 0.3314, 0.1612, 0.3093, 0.1745, 0.3255, 0.3536, 0.1464, 0.3719, 0.1686, 0.3388, 0.1907, 0.3255, 0.1745, 0.2214, 0.1063, 0.25, 0.1035, 0.25, 0.1432, 0.2292, 0.1452, 0.2214, 0.3937, 0.1939, 0.3854, 0.2091, 0.3487, 0.2292, 0.3548, 0.25, 0.3499, 0.2695, 0.3479, 0.2695, 0.3479, 0.25, 0.3499, 0.2786, 0.1063, 0.3061, 0.1146, 0.2909, 0.1513, 0.2708, 0.1452, 0.1464, 0.1464, 0.1686, 0.1281, 0.1907, 0.1612, 0.1745, 0.1745, 0.3536, 0.3536, 0.3314, 0.3719, 0.3093, 0.3388, 0.3255, 0.3255, 0.1939, 0.1146, 0.2214, 0.1063, 0.2292, 0.1452, 0.2091, 0.1513, 0.3061, 0.3854, 0.2786, 0.3937, 0.2708, 0.3548, 0.2909, 0.3487, 0.1281, 0.1686, 0.1464, 0.1464, 0.1745, 0.1745, 0.1612, 0.1907, 0.3719, 0.3314, 0.3536, 0.3536, 0.3255, 0.3255, 0.3388, 0.3093, 0.1082, 0.3087, 0.1577, 0.2882, 0.1577, 0.2882, 0.1513, 0.2909, 0.1146, 0.3061, 0.1082, 0.3087, 0.3918, 0.1913, 0.3423, 0.2118, 0.3423, 0.2118, 0.3487, 0.2091, 0.3854, 0.1939, 0.3918, 0.1913, 0.1686, 0.3719, 0.1464, 0.3536, 0.1745, 0.3255, 0.1907, 0.3388, 0.3314, 0.1281, 0.3536, 0.1464, 0.3255, 0.1745, 0.3093, 0.1612, 0.1281, 0.3314, 0.1146, 0.3061, 0.1513, 0.2909, 0.1612, 0.3093, 0.3719, 0.1686, 0.3854, 0.1939, 0.3487, 0.2091, 0.3388, 0.1907, 0.2882, 0.1577, 0.3055, 0.167, 0.3055, 0.167, 0.2882, 0.1577, 0.2305, 0.3479, 0.25, 0.3499, 0.25, 0.3568, 0.2292, 0.3548, 0.2214, 0.3937, 0.25, 0.3965, 0.25, 0.4035, 0.2201, 0.4005, 0.2118, 0.3423, 0.2305, 0.3479, 0.2292, 0.3548, 0.2091, 0.3487, 0.1939, 0.3854, 0.2214, 0.3937, 0.2201, 0.4005, 0.1913, 0.3918, 0.1945, 0.333, 0.2118, 0.3423, 0.2091, 0.3487, 0.1907, 0.3388, 0.1686, 0.3719, 0.1939, 0.3854, 0.1913, 0.3918, 0.1647, 0.3776, 0.1794, 0.3206, 0.1945, 0.333, 0.1907, 0.3388, 0.1745, 0.3255, 0.1464, 0.3536, 0.1686, 0.3719, 0.1647, 0.3776, 0.1415, 0.3585, 0.167, 0.3055, 0.1794, 0.3206, 0.1745, 0.3255, 0.1612, 0.3093, 0.1281, 0.3314, 0.1464, 0.3536, 0.1415, 0.3585, 0.1224, 0.3353, 0.1577, 0.2882, 0.167, 0.3055, 0.1612, 0.3093, 0.1513, 0.2909, 0.1146, 0.3061, 0.1281, 0.3314, 0.1224, 0.3353, 0.1082, 0.3087, 0.1577, 0.2118, 0.1521, 0.2305, 0.1452, 0.2292, 0.1513, 0.2091, 0.1146, 0.1939, 0.1063, 0.2214, 0.09946, 0.2201, 0.1082, 0.1913, 0.167, 0.1945, 0.1577, 0.2118, 0.1513, 0.2091, 0.1612, 0.1907, 0.1281, 0.1686, 0.1146, 0.1939, 0.1082, 0.1913, 0.1224, 0.1647, 0.1794, 0.1794, 0.167, 0.1945, 0.1612, 0.1907, 0.1745, 0.1745, 0.1464, 0.1464, 0.1281, 0.1686, 0.1224, 0.1647, 0.1415, 0.1415, 0.1945, 0.167, 0.1794, 0.1794, 0.1745, 0.1745, 0.1907, 0.1612, 0.1686, 0.1281, 0.1464, 0.1464, 0.1415, 0.1415, 0.1647, 0.1224, 0.2118, 0.1577, 0.1945, 0.167, 0.1907, 0.1612, 0.2091, 0.1513, 0.1939, 0.1146, 0.1686, 0.1281, 0.1647, 0.1224, 0.1913, 0.1082, 0.2305, 0.1521, 0.2118, 0.1577, 0.2091, 0.1513, 0.2292, 0.1452, 0.2214, 0.1063, 0.1939, 0.1146, 0.1913, 0.1082, 0.2201, 0.09946, 0.25, 0.1501, 0.2305, 0.1521, 0.2292, 0.1452, 0.25, 0.1432, 0.25, 0.1035, 0.2214, 0.1063, 0.2201, 0.09946, 0.25, 0.09651, 0.2695, 0.1521, 0.25, 0.1501, 0.25, 0.1432, 0.2708, 0.1452, 0.2786, 0.1063, 0.25, 0.1035, 0.25, 0.09651, 0.2799, 0.09946, 0.2882, 0.1577, 0.2695, 0.1521, 0.2708, 0.1452, 0.2909, 0.1513, 0.3061, 0.1146, 0.2786, 0.1063, 0.2799, 0.09946, 0.3087, 0.1082, 0.3055, 0.167, 0.2882, 0.1577, 0.2909, 0.1513, 0.3093, 0.1612, 0.3314, 0.1281, 0.3061, 0.1146, 0.3087, 0.1082, 0.3353, 0.1224, 0.3206, 0.1794, 0.3055, 0.167, 0.3093, 0.1612, 0.3255, 0.1745, 0.3536, 0.1464, 0.3314, 0.1281, 0.3353, 0.1224, 0.3585, 0.1415, 0.333, 0.1945, 0.3206, 0.1794, 0.3255, 0.1745, 0.3388, 0.1907, 0.3719, 0.1686, 0.3536, 0.1464, 0.3585, 0.1415, 0.3776, 0.1647, 0.3423, 0.2118, 0.333, 0.1945, 0.3388, 0.1907, 0.3487, 0.2091, 0.3854, 0.1939, 0.3719, 0.1686, 0.3776, 0.1647, 0.3918, 0.1913, 0.3423, 0.2882, 0.3479, 0.2695, 0.3548, 0.2708, 0.3487, 0.2909, 0.3854, 0.3061, 0.3937, 0.2786, 0.4005, 0.2799, 0.3918, 0.3087, 0.333, 0.3055, 0.3423, 0.2882, 0.3487, 0.2909, 0.3388, 0.3093, 0.3719, 0.3314, 0.3854, 0.3061, 0.3918, 0.3087, 0.3776, 0.3353, 0.3206, 0.3206, 0.333, 0.3055, 0.3388, 0.3093, 0.3255, 0.3255, 0.3536, 0.3536, 0.3719, 0.3314, 0.3776, 0.3353, 0.3585, 0.3585, 0.3055, 0.333, 0.3206, 0.3206, 0.3255, 0.3255, 0.3093, 0.3388, 0.3314, 0.3719, 0.3536, 0.3536, 0.3585, 0.3585, 0.3353, 0.3776, 0.2882, 0.3423, 0.3055, 0.333, 0.3093, 0.3388, 0.2909, 0.3487, 0.3061, 0.3854, 0.3314, 0.3719, 0.3353, 0.3776, 0.3087, 0.3918, 0.2695, 0.3479, 0.2882, 0.3423, 0.2909, 0.3487, 0.2708, 0.3548, 0.2786, 0.3937, 0.3061, 0.3854, 0.3087, 0.3918, 0.2799, 0.4005, 0.25, 0.3499, 0.2695, 0.3479, 0.2708, 0.3548, 0.25, 0.3568, 0.25, 0.3965, 0.2786, 0.3937, 0.2799, 0.4005, 0.25, 0.4035, 0.25, 0.3965, 0.2214, 0.3937, 0.2292, 0.3548, 0.25, 0.3568, 0.333, 0.1945, 0.3423, 0.2118, 0.3423, 0.2118, 0.333, 0.1945, 0.2882, 0.1577, 0.3055, 0.167, 0.3055, 0.167, 0.2882, 0.1577, 0.2305, 0.1521, 0.25, 0.1501, 0.25, 0.1501, 0.2305, 0.1521, 0.1794, 0.1794, 0.1945, 0.167, 0.1945, 0.167, 0.1794, 0.1794, 0.1521, 0.2305, 0.1577, 0.2118, 0.1577, 0.2118, 0.1521, 0.2305, 0.1577, 0.2882, 0.1521, 0.2695, 0.1521, 0.2695, 0.1577, 0.2882, 0.1945, 0.333, 0.1794, 0.3206, 0.1794, 0.3206, 0.1945, 0.333, 0.3055, 0.333, 0.2882, 0.3423, 0.2882, 0.3423, 0.3055, 0.333, 0.3423, 0.2882, 0.333, 0.3055, 0.333, 0.3055, 0.3423, 0.2882, 0.3479, 0.2305, 0.3499, 0.25, 0.3499, 0.25, 0.3479, 0.2305, 0.3206, 0.1794, 0.333, 0.1945, 0.333, 0.1945, 0.3206, 0.1794, 0.2695, 0.1521, 0.2882, 0.1577, 0.2882, 0.1577, 0.2695, 0.1521, 0.2118, 0.1577, 0.2305, 0.1521, 0.2305, 0.1521, 0.2118, 0.1577, 0.167, 0.1945, 0.1794, 0.1794, 0.1794, 0.1794, 0.167, 0.1945, 0.1501, 0.25, 0.1521, 0.2305, 0.1521, 0.2305, 0.1501, 0.25, 0.167, 0.3055, 0.1577, 0.2882, 0.1577, 0.2882, 0.167, 0.3055, 0.2118, 0.3423, 0.1945, 0.333, 0.1945, 0.333, 0.2118, 0.3423, 0.2695, 0.3479, 0.25, 0.3499, 0.25, 0.3499, 0.2695, 0.3479, 0.3206, 0.3206, 0.3055, 0.333, 0.3055, 0.333, 0.3206, 0.3206, 0.25, 0.3499, 0.2305, 0.3479, 0.2305, 0.3479, 0.25, 0.3499, 0.3479, 0.2695, 0.3423, 0.2882, 0.3423, 0.2882, 0.3479, 0.2695, 0.3423, 0.2118, 0.3479, 0.2305, 0.3479, 0.2305, 0.3423, 0.2118, 0.3055, 0.167, 0.3206, 0.1794, 0.3206, 0.1794, 0.3055, 0.167, 0.25, 0.1501, 0.2695, 0.1521, 0.2695, 0.1521, 0.25, 0.1501, 0.1945, 0.167, 0.2118, 0.1577, 0.2118, 0.1577, 0.1945, 0.167, 0.1577, 0.2118, 0.167, 0.1945, 0.167, 0.1945, 0.1577, 0.2118, 0.1521, 0.2695, 0.1501, 0.25, 0.1501, 0.25, 0.1521, 0.2695, 0.1794, 0.3206, 0.167, 0.3055, 0.167, 0.3055, 0.1794, 0.3206, 0.2305, 0.3479, 0.2118, 0.3423, 0.2118, 0.3423, 0.2305, 0.3479, 0.2882, 0.3423, 0.2695, 0.3479, 0.2695, 0.3479, 0.2882, 0.3423, 0.333, 0.3055, 0.3206, 0.3206, 0.3206, 0.3206, 0.333, 0.3055, 0.2695, 0.3479, 0.25, 0.3499, 0.2305, 0.3479, 0.2118, 0.3423, 0.1945, 0.333, 0.1794, 0.3206, 0.167, 0.3055, 0.1577, 0.2882, 0.1521, 0.2695, 0.1501, 0.25, 0.1521, 0.2305, 0.1577, 0.2118, 0.167, 0.1945, 0.1794, 0.1794, 0.1945, 0.167, 0.2118, 0.1577, 0.2305, 0.1521, 0.25, 0.1501, 0.2695, 0.1521, 0.2882, 0.1577, 0.3055, 0.167, 0.3206, 0.1794, 0.333, 0.1945, 0.3423, 0.2118, 0.3479, 0.2305, 0.3499, 0.25, 0.3479, 0.2695, 0.3423, 0.2882, 0.333, 0.3055, 0.3206, 0.3206, 0.3055, 0.333, 0.2882, 0.3423, 0.2695, 0.3479, 0.25, 0.3499, 0.25, 0.3499, 0.2695, 0.3479, 0.3055, 0.167, 0.3206, 0.1794, 0.3206, 0.1794, 0.3055, 0.167, 0.3206, 0.1794, 0.333, 0.1945, 0.333, 0.1945, 0.3206, 0.1794, 0.25, 0.3499, 0.2305, 0.3479, 0.2305, 0.3479, 0.25, 0.3499, 0.3479, 0.2305, 0.3499, 0.25, 0.3499, 0.25, 0.3479, 0.2305, 0.3423, 0.2118, 0.3479, 0.2305, 0.3479, 0.2305, 0.3423, 0.2118, 0.2882, 0.3423, 0.2695, 0.3479, 0.2695, 0.3479, 0.2882, 0.3423, 0.2305, 0.3479, 0.2118, 0.3423, 0.2118, 0.3423, 0.2305, 0.3479, 0.3499, 0.25, 0.3479, 0.2695, 0.3479, 0.2695, 0.3499, 0.25, 0.2118, 0.3423, 0.1945, 0.333, 0.1945, 0.333, 0.2118, 0.3423, 0.3423, 0.2882, 0.333, 0.3055, 0.333, 0.3055, 0.3423, 0.2882, 0.3479, 0.2695, 0.3423, 0.2882, 0.3423, 0.2882, 0.3479, 0.2695, 0.1794, 0.3206, 0.167, 0.3055, 0.167, 0.3055, 0.1794, 0.3206, 0.1501, 0.25, 0.1521, 0.2305, 0.1521, 0.2305, 0.1501, 0.25, 0.333, 0.3055, 0.3206, 0.3206, 0.3206, 0.3206, 0.333, 0.3055, 0.167, 0.1945, 0.1794, 0.1794, 0.1794, 0.1794, 0.167, 0.1945, 0.167, 0.3055, 0.1577, 0.2882, 0.1577, 0.2882, 0.167, 0.3055, 0.3055, 0.333, 0.2882, 0.3423, 0.2882, 0.3423, 0.3055, 0.333, 0.1521, 0.2695, 0.1501, 0.25, 0.1501, 0.25, 0.1521, 0.2695, 0.2118, 0.1577, 0.2305, 0.1521, 0.2305, 0.1521, 0.2118, 0.1577, 0.333, 0.1945, 0.3423, 0.2118, 0.3423, 0.2118, 0.333, 0.1945, 0.1945, 0.333, 0.1794, 0.3206, 0.1794, 0.3206, 0.1945, 0.333, 0.1521, 0.2305, 0.1577, 0.2118, 0.1577, 0.2118, 0.1521, 0.2305, 0.1945, 0.167, 0.2118, 0.1577, 0.2118, 0.1577, 0.1945, 0.167, 0.1577, 0.2118, 0.167, 0.1945, 0.167, 0.1945, 0.1577, 0.2118, 0.1577, 0.2882, 0.1521, 0.2695, 0.1521, 0.2695, 0.1577, 0.2882, 0.1794, 0.1794, 0.1945, 0.167, 0.1945, 0.167, 0.1794, 0.1794, 0.2305, 0.1521, 0.25, 0.1501, 0.25, 0.1501, 0.2305, 0.1521, 0.25, 0.1501, 0.2695, 0.1521, 0.2695, 0.1521, 0.25, 0.1501, 0.3206, 0.3206, 0.3055, 0.333, 0.3055, 0.333, 0.3206, 0.3206, 0.2695, 0.1521, 0.2882, 0.1577, 0.2882, 0.1577, 0.2695, 0.1521, 0.03125, 0.6885, 0.03125, 0.8115, 0.0, 0.8115, 0.0, 0.6885, 0.9686, 0.5503, 0.9377, 0.5503, 0.9382, 0.5344, 0.9681, 0.5344, 0.0625, 0.6885, 0.0625, 0.8115, 0.03125, 0.8115, 0.03125, 0.6885, 0.9064, 0.9499, 0.9373, 0.9499, 0.9368, 0.9656, 0.9069, 0.9656, 0.06232, 0.5503, 0.03143, 0.5503, 0.03194, 0.5344, 0.06181, 0.5344, 0.03143, 0.9499, 0.06232, 0.9499, 0.06181, 0.9656, 0.03194, 0.9656, 0.09357, 0.5503, 0.06268, 0.5503, 0.06319, 0.5344, 0.09306, 0.5344, 0.06268, 0.9499, 0.09357, 0.9499, 0.09306, 0.9656, 0.06319, 0.9656, 0.1248, 0.5503, 0.09393, 0.5503, 0.09444, 0.5344, 0.1243, 0.5344, 0.09393, 0.9499, 0.1248, 0.9499, 0.1243, 0.9656, 0.09444, 0.9656, 0.1561, 0.5503, 0.1252, 0.5503, 0.1257, 0.5344, 0.1556, 0.5344, 0.1252, 0.9499, 0.1561, 0.9499, 0.1556, 0.9656, 0.1257, 0.9656, 0.1873, 0.5503, 0.1564, 0.5503, 0.1569, 0.5344, 0.1868, 0.5344, 0.1564, 0.9499, 0.1873, 0.9499, 0.1868, 0.9656, 0.1569, 0.9656, 0.2186, 0.5503, 0.1877, 0.5503, 0.1882, 0.5344, 0.2181, 0.5344, 0.1877, 0.9499, 0.2186, 0.9499, 0.2181, 0.9656, 0.1882, 0.9656, 0.2498, 0.5503, 0.2189, 0.5503, 0.2194, 0.5344, 0.2493, 0.5344, 0.2189, 0.9499, 0.2498, 0.9499, 0.2493, 0.9656, 0.2194, 0.9656, 0.2811, 0.5503, 0.2502, 0.5503, 0.2507, 0.5344, 0.2806, 0.5344, 0.2502, 0.9499, 0.2811, 0.9499, 0.2806, 0.9656, 0.2507, 0.9656, 0.3123, 0.5503, 0.2814, 0.5503, 0.2819, 0.5344, 0.3118, 0.5344, 0.2814, 0.9499, 0.3123, 0.9499, 0.3118, 0.9656, 0.2819, 0.9656, 0.3436, 0.5503, 0.3127, 0.5503, 0.3132, 0.5344, 0.3431, 0.5344, 0.3127, 0.9499, 0.3436, 0.9499, 0.3431, 0.9656, 0.3132, 0.9656, 0.3748, 0.5503, 0.3439, 0.5503, 0.3444, 0.5344, 0.3743, 0.5344, 0.3439, 0.9499, 0.3748, 0.9499, 0.3743, 0.9656, 0.3444, 0.9656, 0.4061, 0.5503, 0.3752, 0.5503, 0.3757, 0.5344, 0.4056, 0.5344, 0.3752, 0.9499, 0.4061, 0.9499, 0.4056, 0.9656, 0.3757, 0.9656, 0.4373, 0.5503, 0.4064, 0.5503, 0.4069, 0.5344, 0.4368, 0.5344, 0.4064, 0.9499, 0.4373, 0.9499, 0.4368, 0.9656, 0.4069, 0.9656, 0.4686, 0.5503, 0.4377, 0.5503, 0.4382, 0.5344, 0.4681, 0.5344, 0.4377, 0.9499, 0.4686, 0.9499, 0.4681, 0.9656, 0.4382, 0.9656, 0.4998, 0.5503, 0.4689, 0.5503, 0.4694, 0.5344, 0.4993, 0.5344, 0.4689, 0.9499, 0.4998, 0.9499, 0.4993, 0.9656, 0.4694, 0.9656, 0.5311, 0.5503, 0.5002, 0.5503, 0.5007, 0.5344, 0.5306, 0.5344, 0.5002, 0.9499, 0.5311, 0.9499, 0.5306, 0.9656, 0.5007, 0.9656, 0.5623, 0.5503, 0.5314, 0.5503, 0.5319, 0.5344, 0.5618, 0.5344, 0.5314, 0.9499, 0.5623, 0.9499, 0.5618, 0.9656, 0.5319, 0.9656, 0.5936, 0.5503, 0.5627, 0.5503, 0.5632, 0.5344, 0.5931, 0.5344, 0.5627, 0.9499, 0.5936, 0.9499, 0.5931, 0.9656, 0.5632, 0.9656, 0.6248, 0.5503, 0.5939, 0.5503, 0.5944, 0.5344, 0.6243, 0.5344, 0.5939, 0.9499, 0.6248, 0.9499, 0.6243, 0.9656, 0.5944, 0.9656, 0.6561, 0.5503, 0.6252, 0.5503, 0.6257, 0.5344, 0.6556, 0.5344, 0.6252, 0.9499, 0.6561, 0.9499, 0.6556, 0.9656, 0.6257, 0.9656, 0.6873, 0.5503, 0.6564, 0.5503, 0.6569, 0.5344, 0.6868, 0.5344, 0.6564, 0.9499, 0.6873, 0.9499, 0.6868, 0.9656, 0.6569, 0.9656, 0.7186, 0.5503, 0.6877, 0.5503, 0.6882, 0.5344, 0.7181, 0.5344, 0.6877, 0.9499, 0.7186, 0.9499, 0.7181, 0.9656, 0.6882, 0.9656, 0.7498, 0.5503, 0.7189, 0.5503, 0.7194, 0.5344, 0.7493, 0.5344, 0.7189, 0.9499, 0.7498, 0.9499, 0.7493, 0.9656, 0.7194, 0.9656, 0.7811, 0.5503, 0.7502, 0.5503, 0.7507, 0.5344, 0.7806, 0.5344, 0.7502, 0.9499, 0.7811, 0.9499, 0.7806, 0.9656, 0.7507, 0.9656, 0.8123, 0.5503, 0.7814, 0.5503, 0.7819, 0.5344, 0.8118, 0.5344, 0.7814, 0.9499, 0.8123, 0.9499, 0.8118, 0.9656, 0.7819, 0.9656, 0.8436, 0.5503, 0.8127, 0.5503, 0.8132, 0.5344, 0.8431, 0.5344, 0.8127, 0.9499, 0.8436, 0.9499, 0.8431, 0.9656, 0.8132, 0.9656, 0.8748, 0.5503, 0.8439, 0.5503, 0.8444, 0.5344, 0.8743, 0.5344, 0.8439, 0.9499, 0.8748, 0.9499, 0.8743, 0.9656, 0.8444, 0.9656, 0.8752, 0.9499, 0.9061, 0.9499, 0.9056, 0.9656, 0.8757, 0.9656, 1.0, 0.6885, 1.0, 0.8115, 0.9688, 0.8115, 0.9688, 0.6885, 0.9689, 0.9499, 0.9998, 0.9499, 0.9993, 0.9656, 0.9694, 0.9656, 1.0, 0.6885, 0.9688, 0.6885, 0.9688, 0.6728, 1.0, 0.6728, 1.0, 0.8272, 0.9688, 0.8272, 0.9688, 0.8115, 1.0, 0.8115, 0.9688, 0.6885, 0.9375, 0.6885, 0.9375, 0.6728, 0.9688, 0.6728, 0.9688, 0.8272, 0.9375, 0.8272, 0.9375, 0.8115, 0.9688, 0.8115, 0.0625, 0.6885, 0.03125, 0.6885, 0.03125, 0.6728, 0.0625, 0.6728, 0.0625, 0.8272, 0.03125, 0.8272, 0.03125, 0.8115, 0.0625, 0.8115, 0.09375, 0.6885, 0.0625, 0.6885, 0.0625, 0.6728, 0.09375, 0.6728, 0.09375, 0.8272, 0.0625, 0.8272, 0.0625, 0.8115, 0.09375, 0.8115, 0.125, 0.6885, 0.09375, 0.6885, 0.09375, 0.6728, 0.125, 0.6728, 0.125, 0.8272, 0.09375, 0.8272, 0.09375, 0.8115, 0.125, 0.8115, 0.1562, 0.6885, 0.125, 0.6885, 0.125, 0.6728, 0.1562, 0.6728, 0.1562, 0.8272, 0.125, 0.8272, 0.125, 0.8115, 0.1562, 0.8115, 0.1875, 0.6885, 0.1562, 0.6885, 0.1562, 0.6728, 0.1875, 0.6728, 0.1875, 0.8272, 0.1562, 0.8272, 0.1562, 0.8115, 0.1875, 0.8115, 0.2188, 0.6885, 0.1875, 0.6885, 0.1875, 0.6728, 0.2188, 0.6728, 0.2188, 0.8272, 0.1875, 0.8272, 0.1875, 0.8115, 0.2188, 0.8115, 0.25, 0.6885, 0.2188, 0.6885, 0.2188, 0.6728, 0.25, 0.6728, 0.25, 0.8272, 0.2188, 0.8272, 0.2188, 0.8115, 0.25, 0.8115, 0.2812, 0.6885, 0.25, 0.6885, 0.25, 0.6728, 0.2812, 0.6728, 0.2812, 0.8272, 0.25, 0.8272, 0.25, 0.8115, 0.2812, 0.8115, 0.3125, 0.6885, 0.2812, 0.6885, 0.2812, 0.6728, 0.3125, 0.6728, 0.3125, 0.8272, 0.2812, 0.8272, 0.2812, 0.8115, 0.3125, 0.8115, 0.3438, 0.6885, 0.3125, 0.6885, 0.3125, 0.6728, 0.3438, 0.6728, 0.3438, 0.8272, 0.3125, 0.8272, 0.3125, 0.8115, 0.3438, 0.8115, 0.375, 0.6885, 0.3438, 0.6885, 0.3438, 0.6728, 0.375, 0.6728, 0.375, 0.8272, 0.3438, 0.8272, 0.3438, 0.8115, 0.375, 0.8115, 0.4062, 0.6885, 0.375, 0.6885, 0.375, 0.6728, 0.4062, 0.6728, 0.4062, 0.8272, 0.375, 0.8272, 0.375, 0.8115, 0.4062, 0.8115, 0.4375, 0.6885, 0.4062, 0.6885, 0.4062, 0.6728, 0.4375, 0.6728, 0.4375, 0.8272, 0.4062, 0.8272, 0.4062, 0.8115, 0.4375, 0.8115, 0.4688, 0.6885, 0.4375, 0.6885, 0.4375, 0.6728, 0.4688, 0.6728, 0.4687, 0.8272, 0.4375, 0.8272, 0.4375, 0.8115, 0.4687, 0.8115, 0.5, 0.6885, 0.4688, 0.6885, 0.4688, 0.6728, 0.5, 0.6728, 0.5, 0.8272, 0.4687, 0.8272, 0.4687, 0.8115, 0.5, 0.8115, 0.5312, 0.6885, 0.5, 0.6885, 0.5, 0.6728, 0.5312, 0.6728, 0.5312, 0.8272, 0.5, 0.8272, 0.5, 0.8115, 0.5312, 0.8115, 0.5625, 0.6885, 0.5312, 0.6885, 0.5312, 0.6728, 0.5625, 0.6728, 0.5625, 0.8272, 0.5312, 0.8272, 0.5312, 0.8115, 0.5625, 0.8115, 0.5938, 0.6885, 0.5625, 0.6885, 0.5625, 0.6728, 0.5938, 0.6728, 0.5938, 0.8272, 0.5625, 0.8272, 0.5625, 0.8115, 0.5938, 0.8115, 0.625, 0.6885, 0.5938, 0.6885, 0.5938, 0.6728, 0.625, 0.6728, 0.625, 0.8272, 0.5938, 0.8272, 0.5938, 0.8115, 0.625, 0.8115, 0.6562, 0.6885, 0.625, 0.6885, 0.625, 0.6728, 0.6562, 0.6728, 0.6562, 0.8272, 0.625, 0.8272, 0.625, 0.8115, 0.6562, 0.8115, 0.6875, 0.6885, 0.6562, 0.6885, 0.6562, 0.6728, 0.6875, 0.6728, 0.6875, 0.8272, 0.6562, 0.8272, 0.6562, 0.8115, 0.6875, 0.8115, 0.7188, 0.6885, 0.6875, 0.6885, 0.6875, 0.6728, 0.7188, 0.6728, 0.7188, 0.8272, 0.6875, 0.8272, 0.6875, 0.8115, 0.7188, 0.8115, 0.75, 0.6885, 0.7188, 0.6885, 0.7188, 0.6728, 0.75, 0.6728, 0.75, 0.8272, 0.7188, 0.8272, 0.7188, 0.8115, 0.75, 0.8115, 0.7813, 0.6885, 0.75, 0.6885, 0.75, 0.6728, 0.7812, 0.6728, 0.7812, 0.8272, 0.75, 0.8272, 0.75, 0.8115, 0.7812, 0.8115, 0.8125, 0.6885, 0.7812, 0.6885, 0.7812, 0.6728, 0.8125, 0.6728, 0.8125, 0.8272, 0.7812, 0.8272, 0.7813, 0.8115, 0.8125, 0.8115, 0.8438, 0.6885, 0.8125, 0.6885, 0.8125, 0.6728, 0.8438, 0.6728, 0.8437, 0.8272, 0.8125, 0.8272, 0.8125, 0.8115, 0.8437, 0.8115, 0.875, 0.6885, 0.8438, 0.6885, 0.8438, 0.6728, 0.875, 0.6728, 0.875, 0.8272, 0.8437, 0.8272, 0.8437, 0.8115, 0.875, 0.8115, 0.9062, 0.6885, 0.875, 0.6885, 0.875, 0.6728, 0.9062, 0.6728, 0.9062, 0.8272, 0.875, 0.8272, 0.875, 0.8115, 0.9062, 0.8115, 0.9375, 0.6885, 0.9062, 0.6885, 0.9062, 0.6728, 0.9375, 0.6728, 0.9375, 0.8272, 0.9062, 0.8272, 0.9062, 0.8115, 0.9375, 0.8115, 0.03125, 0.6885, 0.0, 0.6885, 0.0, 0.6728, 0.03125, 0.6728, 0.03125, 0.8272, 0.0, 0.8272, 0.0, 0.8115, 0.03125, 0.8115, 1.0, 0.5663, 1.0, 0.6728, 0.9688, 0.6728, 0.9688, 0.5663, 1.0, 0.5663, 0.9688, 0.5663, 0.9689, 0.5503, 0.9998, 0.5503, 0.9688, 0.5663, 0.9375, 0.5663, 0.9377, 0.5503, 0.9686, 0.5503, 0.9375, 0.5663, 0.9062, 0.5663, 0.9064, 0.5503, 0.9373, 0.5503, 0.9062, 0.5663, 0.875, 0.5663, 0.8752, 0.5503, 0.9061, 0.5503, 0.875, 0.5663, 0.8438, 0.5663, 0.8439, 0.5503, 0.8748, 0.5503, 0.8438, 0.5663, 0.8125, 0.5663, 0.8127, 0.5503, 0.8436, 0.5503, 0.8125, 0.5663, 0.7812, 0.5663, 0.7814, 0.5503, 0.8123, 0.5503, 0.7812, 0.5663, 0.75, 0.5663, 0.7502, 0.5503, 0.7811, 0.5503, 0.75, 0.5663, 0.7188, 0.5663, 0.7189, 0.5503, 0.7498, 0.5503, 0.7187, 0.5663, 0.6875, 0.5663, 0.6877, 0.5503, 0.7186, 0.5503, 0.6875, 0.5663, 0.6562, 0.5663, 0.6564, 0.5503, 0.6873, 0.5503, 0.6562, 0.5663, 0.625, 0.5663, 0.6252, 0.5503, 0.6561, 0.5503, 0.625, 0.5663, 0.5938, 0.5663, 0.5939, 0.5503, 0.6248, 0.5503, 0.5938, 0.5663, 0.5625, 0.5663, 0.5627, 0.5503, 0.5936, 0.5503, 0.5625, 0.5663, 0.5312, 0.5663, 0.5314, 0.5503, 0.5623, 0.5503, 0.5312, 0.5663, 0.5, 0.5663, 0.5002, 0.5503, 0.5311, 0.5503, 0.5, 0.5663, 0.4688, 0.5663, 0.4689, 0.5503, 0.4998, 0.5503, 0.4688, 0.5663, 0.4375, 0.5663, 0.4377, 0.5503, 0.4686, 0.5503, 0.4375, 0.5663, 0.4062, 0.5663, 0.4064, 0.5503, 0.4373, 0.5503, 0.4062, 0.5663, 0.375, 0.5663, 0.3752, 0.5503, 0.4061, 0.5503, 0.375, 0.5663, 0.3438, 0.5663, 0.3439, 0.5503, 0.3748, 0.5503, 0.3438, 0.5663, 0.3125, 0.5663, 0.3127, 0.5503, 0.3436, 0.5503, 0.3125, 0.5663, 0.2812, 0.5663, 0.2814, 0.5503, 0.3123, 0.5503, 0.2812, 0.5663, 0.25, 0.5663, 0.2502, 0.5503, 0.2811, 0.5503, 0.25, 0.5663, 0.2188, 0.5663, 0.2189, 0.5503, 0.2498, 0.5503, 0.2188, 0.5663, 0.1875, 0.5663, 0.1877, 0.5503, 0.2186, 0.5503, 0.1875, 0.5663, 0.1562, 0.5663, 0.1564, 0.5503, 0.1873, 0.5503, 0.1562, 0.5663, 0.125, 0.5663, 0.1252, 0.5503, 0.1561, 0.5503, 0.125, 0.5663, 0.09375, 0.5663, 0.09393, 0.5503, 0.1248, 0.5503, 0.09375, 0.5663, 0.0625, 0.5663, 0.06268, 0.5503, 0.09357, 0.5503, 0.0625, 0.5663, 0.03125, 0.5663, 0.03143, 0.5503, 0.06232, 0.5503, 0.03125, 0.5663, 0.0, 0.5663, 0.0001761, 0.5503, 0.03107, 0.5503, 0.03107, 0.5503, 0.0001761, 0.5503, 0.0006945, 0.5344, 0.03056, 0.5344, 0.9688, 0.9333, 1.0, 0.9333, 0.9998, 0.9499, 0.9689, 0.9499, 0.9375, 0.9333, 0.9688, 0.9333, 0.9686, 0.9499, 0.9377, 0.9499, 0.9062, 0.9333, 0.9375, 0.9333, 0.9373, 0.9499, 0.9064, 0.9499, 0.875, 0.9333, 0.9062, 0.9333, 0.9061, 0.9499, 0.8752, 0.9499, 0.8437, 0.9333, 0.875, 0.9333, 0.8748, 0.9499, 0.8439, 0.9499, 0.8125, 0.9333, 0.8438, 0.9333, 0.8436, 0.9499, 0.8127, 0.9499, 0.7812, 0.9333, 0.8125, 0.9333, 0.8123, 0.9499, 0.7814, 0.9499, 0.75, 0.9333, 0.7812, 0.9333, 0.7811, 0.9499, 0.7502, 0.9499, 0.7188, 0.9333, 0.75, 0.9333, 0.7498, 0.9499, 0.7189, 0.9499, 0.6875, 0.9333, 0.7188, 0.9333, 0.7186, 0.9499, 0.6877, 0.9499, 0.6562, 0.9333, 0.6875, 0.9333, 0.6873, 0.9499, 0.6564, 0.9499, 0.625, 0.9333, 0.6562, 0.9333, 0.6561, 0.9499, 0.6252, 0.9499, 0.5938, 0.9333, 0.625, 0.9333, 0.6248, 0.9499, 0.5939, 0.9499, 0.5625, 0.9333, 0.5938, 0.9333, 0.5936, 0.9499, 0.5627, 0.9499, 0.5312, 0.9333, 0.5625, 0.9333, 0.5623, 0.9499, 0.5314, 0.9499, 0.5, 0.9333, 0.5312, 0.9333, 0.5311, 0.9499, 0.5002, 0.9499, 0.4688, 0.9333, 0.5, 0.9333, 0.4998, 0.9499, 0.4689, 0.9499, 0.4375, 0.9333, 0.4688, 0.9333, 0.4686, 0.9499, 0.4377, 0.9499, 0.4062, 0.9333, 0.4375, 0.9333, 0.4373, 0.9499, 0.4064, 0.9499, 0.375, 0.9333, 0.4062, 0.9333, 0.4061, 0.9499, 0.3752, 0.9499, 0.3438, 0.9333, 0.375, 0.9333, 0.3748, 0.9499, 0.3439, 0.9499, 0.3125, 0.9333, 0.3438, 0.9333, 0.3436, 0.9499, 0.3127, 0.9499, 0.2812, 0.9333, 0.3125, 0.9333, 0.3123, 0.9499, 0.2814, 0.9499, 0.25, 0.9333, 0.2812, 0.9333, 0.2811, 0.9499, 0.2502, 0.9499, 0.2188, 0.9333, 0.25, 0.9333, 0.2498, 0.9499, 0.2189, 0.9499, 0.1875, 0.9333, 0.2188, 0.9333, 0.2186, 0.9499, 0.1877, 0.9499, 0.1562, 0.9333, 0.1875, 0.9333, 0.1873, 0.9499, 0.1564, 0.9499, 0.125, 0.9333, 0.1562, 0.9333, 0.1561, 0.9499, 0.1252, 0.9499, 0.09375, 0.9333, 0.125, 0.9333, 0.1248, 0.9499, 0.09393, 0.9499, 0.0625, 0.9333, 0.09375, 0.9333, 0.09357, 0.9499, 0.06268, 0.9499, 0.03125, 0.9333, 0.0625, 0.9333, 0.06232, 0.9499, 0.03143, 0.9499, 0.0, 0.9333, 0.03125, 0.9333, 0.03107, 0.9499, 0.0001824, 0.9499, 1.0, 0.8272, 1.0, 0.9333, 0.9688, 0.9333, 0.9688, 0.8272])
me_cylinder.materials.append(mat_material_001)
me_cylinder.materials.append(mat_material_002)
me_cylinder.update()

# ---- objects
ob_cylinder = bpy.data.objects.new('Cylinder', me_cylinder)

# ---- transforms, parenting, visibility, modifiers, constraints
ob_cylinder.location = (0.0, 0.0, 0.0)
_m = ob_cylinder.modifiers.new('Auto Smooth', 'NODES')
_m.node_group = ng_auto_smooth
_gi = [s.identifier for s in ng_auto_smooth.interface.items_tree if s.item_type == 'SOCKET' and s.in_out == 'INPUT']
_m[_gi[1]] = 0.5236  # Angle

# ---- collection membership
col_collection.objects.link(ob_cylinder)

# ---- scene / render settings (as saved in the file)
scene.frame_start = 1; scene.frame_end = 250; scene.frame_set(1)
scene.render.engine = 'BLENDER_EEVEE_NEXT'
scene.cycles.sampling_pattern = 'TABULATED_SOBOL'
scene.view_settings.view_transform = 'Filmic'
bpy.context.view_layer.update()

# ---- added for rendering (the .blend has no active camera and no usable light): camera, sun
cam_auto = bpy.data.cameras.new('AutoCamera')
cam_auto.lens = 50.0
cam_auto.sensor_width = 36.0
cam_auto.clip_end = 1000.0
ob_auto_camera = bpy.data.objects.new('AutoCamera', cam_auto)
scene.collection.objects.link(ob_auto_camera)
ob_auto_camera.location = (2.15113, -2.58135, 1.73306)
ob_auto_camera.rotation_euler = (1.09748, -7.21219e-08, 0.694738)
scene.camera = ob_auto_camera
light_auto_sun = bpy.data.lights.new('AutoSun', 'SUN')
light_auto_sun.energy = 3.0
light_auto_sun.angle = 0.0523599
ob_auto_sun = bpy.data.objects.new('AutoSun', light_auto_sun)
scene.collection.objects.link(ob_auto_sun)
ob_auto_sun.rotation_euler = (0.872665, 0.174533, 0.523599)
bpy.context.view_layer.update()
